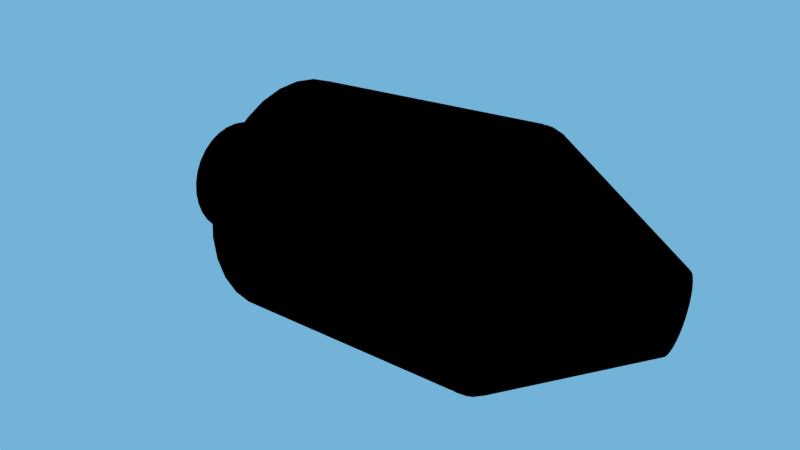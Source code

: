 # Source: apollo-saturn.blend  (saved by Blender 2.55.0; exported with 4.5.12 LTS)
import bpy
from mathutils import Matrix  # noqa: F401  (used for matrix-valued properties, if any)

bpy.ops.wm.read_factory_settings(use_empty=True)
scene = bpy.context.scene
scene.name = 'Scene'

# ---- collections
col_collection_1 = bpy.data.collections.new('Collection 1'); scene.collection.children.link(col_collection_1)

# ---- materials (node trees are filled in below, after node groups)
mat_base_paint = bpy.data.materials.new('base paint')
mat_base_paint.alpha_threshold = 0.0
mat_base_paint.use_transparent_shadow = False
mat_base_paint.preview_render_type = 'SHADERBALL'
mat_base_paint.diffuse_color = (1.0, 1.0, 1.0, 1.0)
mat_base_paint.roughness = 0.5
mat_base_paint.specular_intensity = 0.2847
mat_base_paint.line_color = (0.0, 0.0, 0.0, 1.0)
mat_booster = bpy.data.materials.new('booster')
mat_booster.alpha_threshold = 0.0
mat_booster.use_transparent_shadow = False
mat_booster.preview_render_type = 'SHADERBALL'
mat_booster.diffuse_color = (0.035, 0.0, 0.723, 1.0)
mat_booster.roughness = 0.5
mat_booster.line_color = (0.0, 0.0, 0.0, 1.0)

# ---- material node trees
mat_base_paint.use_nodes = True; mat_base_paint.node_tree.nodes.clear()
_N = mat_base_paint.node_tree.nodes; _L = mat_base_paint.node_tree.links
n0 = _N.new('NodeUndefined'); n0.name = 'Material'; n0.location = (164, 562)
n0.inputs[0].default_value = (1.0, 1.0, 1.0, 1.0)
n0.inputs[1].default_value = (1.0, 1.0, 1.0, 1.0)
n0.inputs[2].default_value = 1.0
n0.inputs[3].default_value = (0.0, 0.0, 0.0)
n1 = _N.new('NodeUndefined'); n1.name = 'Output'; n1.location = (359, 554)
n1.inputs[1].default_value = 1.0
_L.new(n0.outputs[0], n1.inputs[0])
mat_booster.use_nodes = True; mat_booster.node_tree.nodes.clear()
_N = mat_booster.node_tree.nodes; _L = mat_booster.node_tree.links
n0 = _N.new('NodeUndefined'); n0.name = 'Material'; n0.location = (206, 513)
n0.inputs[0].default_value = (0.723, 0.1898, 0.0, 1.0)
n0.inputs[1].default_value = (1.0, 1.0, 1.0, 1.0)
n0.inputs[2].default_value = 0.8333
n0.inputs[3].default_value = (0.0, 0.0, 0.0)
n1 = _N.new('NodeUndefined'); n1.name = 'Output'; n1.location = (445, 421)
n1.inputs[1].default_value = 1.0
_L.new(n0.outputs[0], n1.inputs[0])

# ---- world
world_world = bpy.data.worlds.new('World'); scene.world = world_world
world_world.color = (0.1705, 0.4499, 0.686)
world_world.use_sun_shadow = False
world_world.sun_shadow_jitter_overblur = 0.0
world_world.cycles.sampling_method = 'MANUAL'
world_world.cycles.sample_map_resolution = 256

# ---- cameras
cam_camera = bpy.data.cameras.new('Camera')
cam_camera.clip_end = 100.0
cam_camera.lens = 35.0
cam_camera.ortho_scale = 7.314
cam_camera.dof.focus_distance = 0.0
cam_camera.dof.aperture_fstop = 128.0

# ---- lights
light_hemi = bpy.data.lights.new('Hemi', 'SUN')
light_hemi.transmission_factor = 0.0
light_hemi.angle = 1.571
light_hemi.energy = 0.17
light_hemi.shadow_buffer_clip_start = 0.5
light_hemi.shadow_soft_size = 1.0
light_hemi.shadow_cascade_max_distance = 1000.0
light_hemi.cycles.use_multiple_importance_sampling = False
light_sun = bpy.data.lights.new('Sun', 'SUN')
light_sun.transmission_factor = 0.0
light_sun.angle = 1.571
light_sun.energy = 1.0
light_sun.shadow_buffer_clip_start = 0.5
light_sun.shadow_soft_size = 1.0
light_sun.shadow_cascade_max_distance = 1000.0
light_sun.cycles.use_multiple_importance_sampling = False

# ---- meshes
me_cylinder_006 = bpy.data.meshes.new('Cylinder.006')
me_cylinder_006.from_pydata([(0.6183, 0.6183, -1.276), (0.727, 0.4858, -1.276), (0.8078, 0.3346, -1.276), (0.8576, 0.1706, -1.276), (0.8744, 6.601e-08, -1.276), (0.8576, -0.1706, -1.276), (0.8078, -0.3346, -1.276), (0.727, -0.4858, -1.276), (0.6183, -0.6183, -1.276), (0.4858, -0.727, -1.276), (0.3346, -0.8078, -1.276), (0.1706, -0.8576, -1.276), (-3.087e-07, -0.8744, -1.276), (-0.1706, -0.8576, -1.276), (-0.3346, -0.8078, -1.276), (-0.4858, -0.727, -1.276), (-0.6183, -0.6183, -1.276), (-0.727, -0.4858, -1.276), (-0.8078, -0.3346, -1.276), (-0.8576, -0.1706, -1.276), (-0.8744, 8.443e-07, -1.276), (-0.8576, 0.1706, -1.276), (-0.8078, 0.3346, -1.276), (-0.727, 0.4858, -1.276), (-0.6183, 0.6183, -1.276), (-0.4858, 0.727, -1.276), (-0.3346, 0.8078, -1.276), (-0.1706, 0.8576, -1.276), (1.38e-06, 0.8744, -1.276), (0.1706, 0.8576, -1.276), (0.3346, 0.8078, -1.276), (0.4858, 0.727, -1.276), (2.121, 2.121, 1.5), (2.494, 1.667, 1.5), (2.772, 1.148, 1.5), (2.942, 0.5853, 1.5), (3.0, -6.735e-06, 1.5), (2.942, -0.5853, 1.5), (2.772, -1.148, 1.5), (2.494, -1.667, 1.5), (2.121, -2.121, 1.5), (1.667, -2.494, 1.5), (1.148, -2.772, 1.5), (0.5853, -2.942, 1.5), (2.789e-06, -3.0, 1.5), (-0.5853, -2.942, 1.5), (-1.148, -2.772, 1.5), (-1.667, -2.494, 1.5), (-2.121, -2.121, 1.5), (-2.494, -1.667, 1.5), (-2.772, -1.148, 1.5), (-2.942, -0.5853, 1.5), (-3.0, -1.231e-05, 1.5), (-2.942, 0.5853, 1.5), (-2.772, 1.148, 1.5), (-2.494, 1.667, 1.5), (-2.121, 2.121, 1.5), (-1.667, 2.494, 1.5), (-1.148, 2.772, 1.5), (-0.5853, 2.942, 1.5), (-2.184e-05, 3.0, 1.5), (0.5852, 2.942, 1.5), (1.148, 2.772, 1.5), (1.667, 2.494, 1.5), (-2.375e-08, 0.0, -1.276), (2.133, 2.142, 1.621), (1.674, 2.518, 1.621), (1.15, 2.798, 1.621), (0.5822, 2.97, 1.621), (-0.008636, 3.029, 1.621), (-0.5995, 2.97, 1.621), (-1.168, 2.798, 1.621), (-1.691, 2.518, 1.621), (-2.15, 2.142, 1.621), (-2.527, 1.683, 1.621), (-2.807, 1.159, 1.621), (-2.979, 0.5908, 1.621), (-3.037, -1.243e-05, 1.621), (-2.979, -0.5909, 1.621), (-2.807, -1.159, 1.621), (-2.527, -1.683, 1.621), (-2.15, -2.142, 1.621), (-1.691, -2.518, 1.621), (-1.168, -2.798, 1.621), (-0.5995, -2.97, 1.621), (-0.008611, -3.029, 1.621), (0.5822, -2.97, 1.621), (1.15, -2.798, 1.621), (1.674, -2.518, 1.621), (2.133, -2.142, 1.621), (2.51, -1.683, 1.621), (2.789, -1.159, 1.621), (2.962, -0.5909, 1.621), (3.02, -6.798e-06, 1.621), (2.962, 0.5908, 1.621), (2.789, 1.159, 1.621), (2.51, 1.683, 1.621), (2.083, 2.092, 1.702), (2.451, 1.644, 1.702), (2.725, 1.132, 1.702), (2.893, 0.5772, 1.702), (2.95, -6.641e-06, 1.702), (2.893, -0.5772, 1.702), (2.725, -1.132, 1.702), (2.451, -1.644, 1.702), (2.083, -2.092, 1.702), (1.635, -2.46, 1.702), (1.124, -2.733, 1.702), (0.5686, -2.902, 1.702), (-0.008612, -2.959, 1.702), (-0.5858, -2.902, 1.702), (-1.141, -2.733, 1.702), (-1.652, -2.46, 1.702), (-2.101, -2.092, 1.702), (-2.469, -1.644, 1.702), (-2.742, -1.132, 1.702), (-2.91, -0.5772, 1.702), (-2.967, -1.214e-05, 1.702), (-2.91, 0.5772, 1.702), (-2.742, 1.132, 1.702), (-2.469, 1.644, 1.702), (-2.101, 2.092, 1.702), (-1.652, 2.46, 1.702), (-1.141, 2.733, 1.702), (-0.5858, 2.902, 1.702), (-0.008636, 2.959, 1.702), (0.5685, 2.902, 1.702), (1.124, 2.733, 1.702), (1.635, 2.46, 1.702), (-0.008614, 1.582e-09, 1.702)], [], [(64, 0, 1), (64, 1, 2), (64, 2, 3), (64, 3, 4), (64, 4, 5), (64, 5, 6), (64, 6, 7), (64, 7, 8), (64, 8, 9), (64, 9, 10), (64, 10, 11), (64, 11, 12), (64, 12, 13), (64, 13, 14), (64, 14, 15), (64, 15, 16), (64, 16, 17), (64, 17, 18), (64, 18, 19), (64, 19, 20), (64, 20, 21), (64, 21, 22), (64, 22, 23), (64, 23, 24), (64, 24, 25), (64, 25, 26), (64, 26, 27), (64, 27, 28), (64, 28, 29), (64, 29, 30), (64, 30, 31), (31, 0, 64), (0, 32, 33, 1), (1, 33, 34, 2), (2, 34, 35, 3), (3, 35, 36, 4), (4, 36, 37, 5), (5, 37, 38, 6), (6, 38, 39, 7), (7, 39, 40, 8), (8, 40, 41, 9), (9, 41, 42, 10), (10, 42, 43, 11), (11, 43, 44, 12), (12, 44, 45, 13), (13, 45, 46, 14), (14, 46, 47, 15), (15, 47, 48, 16), (16, 48, 49, 17), (17, 49, 50, 18), (18, 50, 51, 19), (19, 51, 52, 20), (20, 52, 53, 21), (21, 53, 54, 22), (22, 54, 55, 23), (23, 55, 56, 24), (24, 56, 57, 25), (25, 57, 58, 26), (26, 58, 59, 27), (27, 59, 60, 28), (28, 60, 61, 29), (29, 61, 62, 30), (30, 62, 63, 31), (32, 0, 31, 63), (32, 63, 66, 65), (63, 62, 67, 66), (62, 61, 68, 67), (61, 60, 69, 68), (60, 59, 70, 69), (59, 58, 71, 70), (58, 57, 72, 71), (57, 56, 73, 72), (56, 55, 74, 73), (55, 54, 75, 74), (54, 53, 76, 75), (53, 52, 77, 76), (52, 51, 78, 77), (51, 50, 79, 78), (50, 49, 80, 79), (49, 48, 81, 80), (48, 47, 82, 81), (47, 46, 83, 82), (46, 45, 84, 83), (45, 44, 85, 84), (44, 43, 86, 85), (43, 42, 87, 86), (42, 41, 88, 87), (41, 40, 89, 88), (40, 39, 90, 89), (39, 38, 91, 90), (38, 37, 92, 91), (37, 36, 93, 92), (36, 35, 94, 93), (35, 34, 95, 94), (34, 33, 96, 95), (33, 32, 65, 96), (96, 65, 97, 98), (95, 96, 98, 99), (94, 95, 99, 100), (93, 94, 100, 101), (92, 93, 101, 102), (91, 92, 102, 103), (90, 91, 103, 104), (89, 90, 104, 105), (88, 89, 105, 106), (87, 88, 106, 107), (86, 87, 107, 108), (85, 86, 108, 109), (84, 85, 109, 110), (83, 84, 110, 111), (82, 83, 111, 112), (81, 82, 112, 113), (80, 81, 113, 114), (79, 80, 114, 115), (78, 79, 115, 116), (77, 78, 116, 117), (76, 77, 117, 118), (75, 76, 118, 119), (74, 75, 119, 120), (73, 74, 120, 121), (72, 73, 121, 122), (71, 72, 122, 123), (70, 71, 123, 124), (69, 70, 124, 125), (68, 69, 125, 126), (67, 68, 126, 127), (66, 67, 127, 128), (65, 66, 128, 97), (129, 98, 97), (129, 99, 98), (129, 100, 99), (129, 101, 100), (129, 102, 101), (129, 103, 102), (129, 104, 103), (129, 105, 104), (129, 106, 105), (129, 107, 106), (129, 108, 107), (129, 109, 108), (129, 110, 109), (129, 111, 110), (129, 112, 111), (129, 113, 112), (129, 114, 113), (129, 115, 114), (129, 116, 115), (129, 117, 116), (129, 118, 117), (129, 119, 118), (129, 120, 119), (129, 121, 120), (129, 122, 121), (129, 123, 122), (129, 124, 123), (129, 125, 124), (129, 126, 125), (129, 127, 126), (129, 128, 127), (129, 97, 128)])
me_cylinder_006.polygons.foreach_set('use_smooth', [True] * 160)
_uv = me_cylinder_006.uv_layers.new(name='UVTex')
_uv.uv.foreach_set('vector', [0.5236, 0.4817, 0.5759, 0.4244, 0.5833, 0.4391, 0.5236, 0.4817, 0.5833, 0.4391, 0.5884, 0.4554, 0.5236, 0.4817, 0.5884, 0.4554, 0.591, 0.4728, 0.5236, 0.4817, 0.591, 0.4728, 0.591, 0.4905, 0.5236, 0.4817, 0.591, 0.4905, 0.5884, 0.5079, 0.5236, 0.4817, 0.5884, 0.5079, 0.5833, 0.5242, 0.5236, 0.4817, 0.5833, 0.5242, 0.5759, 0.5389, 0.5236, 0.4817, 0.5759, 0.5389, 0.5665, 0.5515, 0.5236, 0.4817, 0.5665, 0.5515, 0.5555, 0.5613, 0.5236, 0.4817, 0.5555, 0.5613, 0.5432, 0.5681, 0.5236, 0.4817, 0.5432, 0.5681, 0.5302, 0.5715, 0.5236, 0.4817, 0.5302, 0.5715, 0.5169, 0.5715, 0.5236, 0.4817, 0.5169, 0.5715, 0.5039, 0.5681, 0.5236, 0.4817, 0.5039, 0.5681, 0.4916, 0.5613, 0.5236, 0.4817, 0.4916, 0.5613, 0.4806, 0.5515, 0.5236, 0.4817, 0.4806, 0.5515, 0.4712, 0.5389, 0.5236, 0.4817, 0.4712, 0.5389, 0.4638, 0.5242, 0.5236, 0.4817, 0.4638, 0.5242, 0.4588, 0.5079, 0.5236, 0.4817, 0.4588, 0.5079, 0.4562, 0.4905, 0.5236, 0.4817, 0.4562, 0.4905, 0.4562, 0.4728, 0.5236, 0.4817, 0.4562, 0.4728, 0.4588, 0.4554, 0.5236, 0.4817, 0.4588, 0.4554, 0.4638, 0.4391, 0.5236, 0.4817, 0.4638, 0.4391, 0.4712, 0.4244, 0.5236, 0.4817, 0.4712, 0.4244, 0.4806, 0.4118, 0.5236, 0.4817, 0.4806, 0.4118, 0.4916, 0.402, 0.5236, 0.4817, 0.4916, 0.402, 0.5039, 0.3952, 0.5236, 0.4817, 0.5039, 0.3952, 0.5169, 0.3918, 0.5236, 0.4817, 0.5169, 0.3918, 0.5302, 0.3918, 0.5236, 0.4817, 0.5302, 0.3918, 0.5432, 0.3952, 0.5236, 0.4817, 0.5432, 0.3952, 0.5555, 0.402, 0.5236, 0.4817, 0.5555, 0.402, 0.5665, 0.4118, 0.5665, 0.4118, 0.5759, 0.4244, 0.5236, 0.4817, 0.6908, 0.0694, 0.7551, 0.2846, 0.7279, 0.2989, 0.6696, 0.0802, 0.6696, 0.0802, 0.7279, 0.2989, 0.7005, 0.3123, 0.6478, 0.09014, 0.6478, 0.09014, 0.7005, 0.3123, 0.6728, 0.3247, 0.6255, 0.09912, 0.6255, 0.09912, 0.6728, 0.3247, 0.645, 0.336, 0.603, 0.1071, 0.603, 0.1071, 0.645, 0.336, 0.6167, 0.3461, 0.5801, 0.1142, 0.5801, 0.1142, 0.6167, 0.3461, 0.588, 0.3552, 0.5569, 0.1203, 0.5569, 0.1203, 0.588, 0.3552, 0.5589, 0.363, 0.5334, 0.1254, 0.5334, 0.1254, 0.5589, 0.363, 0.5293, 0.3694, 0.5096, 0.1294, 0.5096, 0.1294, 0.5293, 0.3694, 0.4994, 0.374, 0.4856, 0.1325, 0.4856, 0.1325, 0.4994, 0.374, 0.4693, 0.3758, 0.4616, 0.1343, 0.4616, 0.1343, 0.4693, 0.3758, 0.4391, 0.3756, 0.4376, 0.1349, 0.4376, 0.1349, 0.4391, 0.3756, 0.4089, 0.3738, 0.4138, 0.1345, 0.4138, 0.1345, 0.4089, 0.3738, 0.3791, 0.3705, 0.3901, 0.133, 0.3901, 0.133, 0.3791, 0.3705, 0.3497, 0.3659, 0.3667, 0.1304, 0.3667, 0.1304, 0.3497, 0.3659, 0.3207, 0.3601, 0.3435, 0.1268, 0.3435, 0.1268, 0.3207, 0.3601, 0.2919, 0.3528, 0.3205, 0.1221, 0.3205, 0.1221, 0.2919, 0.3528, 0.2633, 0.3444, 0.2978, 0.1164, 0.2978, 0.1164, 0.2633, 0.3444, 0.2353, 0.3347, 0.2754, 0.1098, 0.2754, 0.1098, 0.2353, 0.3347, 0.2076, 0.3235, 0.2534, 0.1021, 0.2534, 0.1021, 0.2076, 0.3235, 0.18, 0.3109, 0.2317, 0.09336, 0.2317, 0.09336, 0.18, 0.3109, 0.1532, 0.2972, 0.2104, 0.08368, 0.2104, 0.08368, 0.1532, 0.2972, 0.1271, 0.2823, 0.1895, 0.07309, 0.1895, 0.07309, 0.1271, 0.2823, 0.1017, 0.2663, 0.169, 0.06163, 0.169, 0.06163, 0.1017, 0.2663, 0.07701, 0.2495, 0.149, 0.04932, 0.149, 0.04932, 0.07701, 0.2495, 0.05295, 0.232, 0.1294, 0.0362, 0.1294, 0.0362, 0.05295, 0.232, 0.02923, 0.2138, 0.1103, 0.02228, 0.1103, 0.02228, 0.02923, 0.2138, 0.00512, 0.195, 0.09163, 0.007452, 0.7946, 0.0, 0.8906, 0.205, 0.863, 0.2228, 0.7743, 0.01604, 0.7743, 0.01604, 0.863, 0.2228, 0.8359, 0.2397, 0.7537, 0.03099, 0.7537, 0.03099, 0.8359, 0.2397, 0.8091, 0.2556, 0.7328, 0.04489, 0.7328, 0.04489, 0.8091, 0.2556, 0.7822, 0.2705, 0.7118, 0.05775, 0.7551, 0.2846, 0.6908, 0.0694, 0.7118, 0.05775, 0.7822, 0.2705, 0.7551, 0.2846, 0.7822, 0.2705, 0.7849, 0.2779, 0.7576, 0.2921, 0.7822, 0.2705, 0.8091, 0.2556, 0.8119, 0.263, 0.7849, 0.2779, 0.8091, 0.2556, 0.8359, 0.2397, 0.8389, 0.2471, 0.8119, 0.263, 0.8359, 0.2397, 0.863, 0.2228, 0.8661, 0.2303, 0.8389, 0.2471, 0.863, 0.2228, 0.8906, 0.205, 0.894, 0.2127, 0.8661, 0.2303, 0.00512, 0.195, 0.02923, 0.2138, 0.02664, 0.2208, 0.002321, 0.202, 0.02923, 0.2138, 0.05295, 0.232, 0.05037, 0.2391, 0.02664, 0.2208, 0.05295, 0.232, 0.07701, 0.2495, 0.07449, 0.2567, 0.05037, 0.2391, 0.07701, 0.2495, 0.1017, 0.2663, 0.09927, 0.2737, 0.07449, 0.2567, 0.1017, 0.2663, 0.1271, 0.2823, 0.1247, 0.2898, 0.09927, 0.2737, 0.1271, 0.2823, 0.1532, 0.2972, 0.1509, 0.3049, 0.1247, 0.2898, 0.1532, 0.2972, 0.18, 0.3109, 0.1778, 0.3189, 0.1509, 0.3049, 0.18, 0.3109, 0.2076, 0.3235, 0.2056, 0.3315, 0.1778, 0.3189, 0.2076, 0.3235, 0.2353, 0.3347, 0.2334, 0.3427, 0.2056, 0.3315, 0.2353, 0.3347, 0.2633, 0.3444, 0.2616, 0.3525, 0.2334, 0.3427, 0.2633, 0.3444, 0.2919, 0.3528, 0.2903, 0.361, 0.2616, 0.3525, 0.2919, 0.3528, 0.3207, 0.3601, 0.3193, 0.3683, 0.2903, 0.361, 0.3207, 0.3601, 0.3497, 0.3659, 0.3484, 0.3742, 0.3193, 0.3683, 0.3497, 0.3659, 0.3791, 0.3705, 0.378, 0.3789, 0.3484, 0.3742, 0.3791, 0.3705, 0.4089, 0.3738, 0.408, 0.3823, 0.378, 0.3789, 0.4089, 0.3738, 0.4391, 0.3756, 0.4385, 0.3841, 0.408, 0.3823, 0.4391, 0.3756, 0.4693, 0.3758, 0.469, 0.3844, 0.4385, 0.3841, 0.4693, 0.3758, 0.4994, 0.374, 0.4995, 0.3825, 0.469, 0.3844, 0.4994, 0.374, 0.5293, 0.3694, 0.5299, 0.3779, 0.4995, 0.3825, 0.5293, 0.3694, 0.5589, 0.363, 0.5598, 0.3713, 0.5299, 0.3779, 0.5589, 0.363, 0.588, 0.3552, 0.5892, 0.3634, 0.5598, 0.3713, 0.588, 0.3552, 0.6167, 0.3461, 0.6182, 0.3541, 0.5892, 0.3634, 0.6167, 0.3461, 0.645, 0.336, 0.6467, 0.3438, 0.6182, 0.3541, 0.645, 0.336, 0.6728, 0.3247, 0.6747, 0.3325, 0.6467, 0.3438, 0.6728, 0.3247, 0.7005, 0.3123, 0.7027, 0.3199, 0.6747, 0.3325, 0.7005, 0.3123, 0.7279, 0.2989, 0.7303, 0.3065, 0.7027, 0.3199, 0.7279, 0.2989, 0.7551, 0.2846, 0.7576, 0.2921, 0.7303, 0.3065, 0.7303, 0.3065, 0.7576, 0.2921, 0.7596, 0.2989, 0.7322, 0.3131, 0.7027, 0.3199, 0.7303, 0.3065, 0.7322, 0.3131, 0.7046, 0.3269, 0.6747, 0.3325, 0.7027, 0.3199, 0.7046, 0.3269, 0.6764, 0.3394, 0.6467, 0.3438, 0.6747, 0.3325, 0.6764, 0.3394, 0.6482, 0.3506, 0.6182, 0.3541, 0.6467, 0.3438, 0.6482, 0.3506, 0.6196, 0.3613, 0.5892, 0.3634, 0.6182, 0.3541, 0.6196, 0.3613, 0.5903, 0.3705, 0.5598, 0.3713, 0.5892, 0.3634, 0.5903, 0.3705, 0.5608, 0.3786, 0.5299, 0.3779, 0.5598, 0.3713, 0.5608, 0.3786, 0.5307, 0.3853, 0.4995, 0.3825, 0.5299, 0.3779, 0.5307, 0.3853, 0.4999, 0.3902, 0.469, 0.3844, 0.4995, 0.3825, 0.4999, 0.3902, 0.4691, 0.3918, 0.4385, 0.3841, 0.469, 0.3844, 0.4691, 0.3918, 0.4383, 0.3918, 0.408, 0.3823, 0.4385, 0.3841, 0.4383, 0.3918, 0.4077, 0.3897, 0.378, 0.3789, 0.408, 0.3823, 0.4077, 0.3897, 0.3775, 0.3863, 0.3484, 0.3742, 0.378, 0.3789, 0.3775, 0.3863, 0.3477, 0.3814, 0.3193, 0.3683, 0.3484, 0.3742, 0.3477, 0.3814, 0.3184, 0.3753, 0.2903, 0.361, 0.3193, 0.3683, 0.3184, 0.3753, 0.2892, 0.3683, 0.2616, 0.3525, 0.2903, 0.361, 0.2892, 0.3683, 0.2603, 0.3594, 0.2334, 0.3427, 0.2616, 0.3525, 0.2603, 0.3594, 0.232, 0.3495, 0.2056, 0.3315, 0.2334, 0.3427, 0.232, 0.3495, 0.2039, 0.3385, 0.1778, 0.3189, 0.2056, 0.3315, 0.2039, 0.3385, 0.176, 0.3256, 0.1509, 0.3049, 0.1778, 0.3189, 0.176, 0.3256, 0.1489, 0.3114, 0.1247, 0.2898, 0.1509, 0.3049, 0.1489, 0.3114, 0.1226, 0.2961, 0.09927, 0.2737, 0.1247, 0.2898, 0.1226, 0.2961, 0.09697, 0.2799, 0.07449, 0.2567, 0.09927, 0.2737, 0.09697, 0.2799, 0.07208, 0.2627, 0.05037, 0.2391, 0.07449, 0.2567, 0.07208, 0.2627, 0.04793, 0.2448, 0.02664, 0.2208, 0.05037, 0.2391, 0.04793, 0.2448, 0.02412, 0.2267, 0.002321, 0.202, 0.02664, 0.2208, 0.02412, 0.2267, 0.0, 0.2083, 0.8661, 0.2303, 0.894, 0.2127, 0.8961, 0.2199, 0.8684, 0.237, 0.8389, 0.2471, 0.8661, 0.2303, 0.8684, 0.237, 0.8412, 0.2538, 0.8119, 0.263, 0.8389, 0.2471, 0.8412, 0.2538, 0.814, 0.2696, 0.7849, 0.2779, 0.8119, 0.263, 0.814, 0.2696, 0.7869, 0.2844, 0.7576, 0.2921, 0.7849, 0.2779, 0.7869, 0.2844, 0.7596, 0.2989, 0.2281, 0.6959, 0.4052, 0.8897, 0.3735, 0.9321, 0.2281, 0.6959, 0.4302, 0.8399, 0.4052, 0.8897, 0.2281, 0.6959, 0.4474, 0.7846, 0.4302, 0.8399, 0.2281, 0.6959, 0.4562, 0.7258, 0.4474, 0.7846, 0.2281, 0.6959, 0.4562, 0.6659, 0.4562, 0.7258, 0.2281, 0.6959, 0.4474, 0.6072, 0.4562, 0.6659, 0.2281, 0.6959, 0.4302, 0.5518, 0.4474, 0.6072, 0.2281, 0.6959, 0.4052, 0.502, 0.4302, 0.5518, 0.2281, 0.6959, 0.3735, 0.4597, 0.4052, 0.502, 0.2281, 0.6959, 0.3361, 0.4264, 0.3735, 0.4597, 0.2281, 0.6959, 0.2946, 0.4035, 0.3361, 0.4264, 0.2281, 0.6959, 0.2505, 0.3918, 0.2946, 0.4035, 0.2281, 0.6959, 0.2056, 0.3918, 0.2505, 0.3918, 0.2281, 0.6959, 0.1616, 0.4035, 0.2056, 0.3918, 0.2281, 0.6959, 0.12, 0.4264, 0.1616, 0.4035, 0.2281, 0.6959, 0.08269, 0.4597, 0.12, 0.4264, 0.2281, 0.6959, 0.05092, 0.502, 0.08269, 0.4597, 0.2281, 0.6959, 0.02596, 0.5518, 0.05092, 0.502, 0.2281, 0.6959, 0.008765, 0.6072, 0.02596, 0.5518, 0.2281, 0.6959, 1.01e-07, 0.6659, 0.008765, 0.6072, 0.2281, 0.6959, 0.0, 0.7258, 1.01e-07, 0.6659, 0.2281, 0.6959, 0.008765, 0.7846, 0.0, 0.7258, 0.2281, 0.6959, 0.02596, 0.8399, 0.008765, 0.7846, 0.2281, 0.6959, 0.05092, 0.8897, 0.02596, 0.8399, 0.2281, 0.6959, 0.08269, 0.9321, 0.05092, 0.8897, 0.2281, 0.6959, 0.12, 0.9654, 0.08269, 0.9321, 0.2281, 0.6959, 0.1616, 0.9883, 0.12, 0.9654, 0.2281, 0.6959, 0.2056, 1.0, 0.1616, 0.9883, 0.2281, 0.6959, 0.2505, 1.0, 0.2056, 1.0, 0.2281, 0.6959, 0.2946, 0.9883, 0.2505, 1.0, 0.2281, 0.6959, 0.3361, 0.9654, 0.2946, 0.9883, 0.2281, 0.6959, 0.3735, 0.9321, 0.3361, 0.9654])
me_cylinder_006.materials.append(mat_base_paint)
me_cylinder_006.use_remesh_preserve_volume = False
me_cylinder_006.use_remesh_preserve_attributes = False
me_cylinder_006.use_mirror_vertex_groups = False
me_cylinder_006.update()
me_cylinder_005 = bpy.data.meshes.new('Cylinder.005')
me_cylinder_005.from_pydata([(0.7071, 0.7071, -1.0), (0.8315, 0.5556, -1.0), (0.9239, 0.3827, -1.0), (0.9808, 0.1951, -1.0), (1.0, 7.55e-08, -1.0), (0.9808, -0.1951, -1.0), (0.9239, -0.3827, -1.0), (0.8315, -0.5556, -1.0), (0.7071, -0.7071, -1.0), (0.5556, -0.8315, -1.0), (0.3827, -0.9239, -1.0), (0.1951, -0.9808, -1.0), (-3.258e-07, -1.0, -1.0), (-0.1951, -0.9808, -1.0), (-0.3827, -0.9239, -1.0), (-0.5556, -0.8315, -1.0), (-0.7071, -0.7071, -1.0), (-0.8315, -0.5556, -1.0), (-0.9239, -0.3827, -1.0), (-0.9808, -0.1951, -1.0), (-1.0, 9.656e-07, -1.0), (-0.9808, 0.1951, -1.0), (-0.9239, 0.3827, -1.0), (-0.8315, 0.5556, -1.0), (-0.7071, 0.7071, -1.0), (-0.5556, 0.8315, -1.0), (-0.3827, 0.9239, -1.0), (-0.1951, 0.9808, -1.0), (1.605e-06, 1.0, -1.0), (0.1951, 0.9808, -1.0), (0.3827, 0.9239, -1.0), (0.5556, 0.8315, -1.0), (1.022, 1.022, 1.364), (1.202, 0.803, 1.364), (1.335, 0.5531, 1.364), (1.418, 0.282, 1.364), (1.445, -3.245e-06, 1.364), (1.418, -0.282, 1.364), (1.335, -0.5531, 1.364), (1.202, -0.803, 1.364), (1.022, -1.022, 1.364), (0.803, -1.202, 1.364), (0.5531, -1.335, 1.364), (0.282, -1.418, 1.364), (1.331e-06, -1.445, 1.364), (-0.282, -1.418, 1.364), (-0.5531, -1.335, 1.364), (-0.803, -1.202, 1.364), (-1.022, -1.022, 1.364), (-1.202, -0.803, 1.364), (-1.335, -0.5531, 1.364), (-1.418, -0.282, 1.364), (-1.445, -5.933e-06, 1.364), (-1.418, 0.282, 1.364), (-1.335, 0.5531, 1.364), (-1.202, 0.803, 1.364), (-1.022, 1.022, 1.364), (-0.803, 1.202, 1.364), (-0.5531, 1.335, 1.364), (-0.282, 1.418, 1.364), (-1.054e-05, 1.445, 1.364), (0.282, 1.418, 1.364), (0.5531, 1.335, 1.364), (0.803, 1.202, 1.364), (0.0, 0.0, -1.0), (1.285, 1.285, 3.84), (1.009, 1.511, 3.84), (0.6953, 1.679, 3.84), (0.3545, 1.782, 3.84), (-1.324e-05, 1.817, 3.84), (-0.3545, 1.782, 3.84), (-0.6953, 1.679, 3.84), (-1.009, 1.511, 3.84), (-1.285, 1.285, 3.84), (-1.511, 1.009, 3.84), (-1.679, 0.6953, 3.84), (-1.782, 0.3545, 3.84), (-1.817, -7.458e-06, 3.84), (-1.782, -0.3545, 3.84), (-1.679, -0.6953, 3.84), (-1.511, -1.009, 3.84), (-1.285, -1.285, 3.84), (-1.009, -1.511, 3.84), (-0.6953, -1.679, 3.84), (-0.3545, -1.782, 3.84), (1.673e-06, -1.817, 3.84), (0.3545, -1.782, 3.84), (0.6953, -1.679, 3.84), (1.009, -1.511, 3.84), (1.285, -1.285, 3.84), (1.511, -1.009, 3.84), (1.679, -0.6953, 3.84), (1.782, -0.3545, 3.84), (1.817, -4.079e-06, 3.84), (1.782, 0.3545, 3.84), (1.679, 0.6953, 3.84), (1.511, 1.009, 3.84), (1.725, 1.153, 6.134), (1.467, 1.467, 6.134), (1.917, 0.7941, 6.134), (2.035, 0.4048, 6.134), (2.075, -4.659e-06, 6.134), (2.035, -0.4048, 6.134), (1.917, -0.7941, 6.134), (1.725, -1.153, 6.134), (1.467, -1.467, 6.134), (1.153, -1.725, 6.134), (0.7941, -1.917, 6.134), (0.4048, -2.035, 6.134), (1.911e-06, -2.075, 6.134), (-0.4048, -2.035, 6.134), (-0.7941, -1.917, 6.134), (-1.153, -1.725, 6.134), (-1.467, -1.467, 6.134), (-1.725, -1.153, 6.134), (-1.917, -0.7941, 6.134), (-2.035, -0.4049, 6.134), (-2.075, -8.518e-06, 6.134), (-2.035, 0.4048, 6.134), (-1.917, 0.7941, 6.134), (-1.725, 1.153, 6.134), (-1.467, 1.467, 6.134), (-1.153, 1.725, 6.134), (-0.7941, 1.917, 6.134), (-0.4049, 2.035, 6.134), (-1.513e-05, 2.075, 6.134), (0.4048, 2.035, 6.134), (0.7941, 1.917, 6.134), (1.153, 1.725, 6.134), (1.555, 1.555, 8.173), (1.222, 1.829, 8.173), (0.8418, 2.032, 8.173), (0.4291, 2.157, 8.173), (-1.603e-05, 2.2, 8.173), (-0.4292, 2.157, 8.173), (-0.8418, 2.032, 8.173), (-1.222, 1.829, 8.173), (-1.555, 1.555, 8.173), (-1.829, 1.222, 8.173), (-2.032, 0.8418, 8.173), (-2.157, 0.4291, 8.173), (-2.2, -9.029e-06, 8.173), (-2.157, -0.4291, 8.173), (-2.032, -0.8418, 8.173), (-1.829, -1.222, 8.173), (-1.555, -1.555, 8.173), (-1.222, -1.829, 8.173), (-0.8418, -2.032, 8.173), (-0.4291, -2.157, 8.173), (2.026e-06, -2.2, 8.173), (0.4291, -2.157, 8.173), (0.8418, -2.032, 8.173), (1.222, -1.829, 8.173), (1.555, -1.555, 8.173), (1.829, -1.222, 8.173), (2.032, -0.8418, 8.173), (2.157, -0.4291, 8.173), (2.2, -4.939e-06, 8.173), (2.157, 0.4291, 8.173), (2.032, 0.8418, 8.173), (1.829, 1.222, 8.173), (1.668, 1.114, 8.34), (1.418, 1.418, 8.34), (1.853, 0.7676, 8.34), (1.967, 0.3913, 8.34), (2.006, -4.503e-06, 8.34), (1.967, -0.3913, 8.34), (1.853, -0.7676, 8.34), (1.668, -1.114, 8.34), (1.418, -1.418, 8.34), (1.114, -1.668, 8.34), (0.7676, -1.853, 8.34), (0.3913, -1.967, 8.34), (1.847e-06, -2.006, 8.34), (-0.3913, -1.967, 8.34), (-0.7676, -1.853, 8.34), (-1.114, -1.668, 8.34), (-1.418, -1.418, 8.34), (-1.668, -1.114, 8.34), (-1.853, -0.7676, 8.34), (-1.967, -0.3913, 8.34), (-2.006, -8.234e-06, 8.34), (-1.967, 0.3913, 8.34), (-1.853, 0.7676, 8.34), (-1.668, 1.114, 8.34), (-1.418, 1.418, 8.34), (-1.114, 1.668, 8.34), (-0.7676, 1.853, 8.34), (-0.3913, 1.967, 8.34), (-1.462e-05, 2.006, 8.34), (0.3913, 1.967, 8.34), (0.7676, 1.853, 8.34), (1.114, 1.668, 8.34), (1.36, 1.36, 8.211), (1.069, 1.6, 8.211), (0.7362, 1.777, 8.211), (0.3753, 1.887, 8.211), (-1.402e-05, 1.924, 8.211), (-0.3753, 1.887, 8.211), (-0.7362, 1.777, 8.211), (-1.069, 1.6, 8.211), (-1.36, 1.36, 8.211), (-1.6, 1.069, 8.211), (-1.777, 0.7362, 8.211), (-1.887, 0.3753, 8.211), (-1.924, -7.897e-06, 8.211), (-1.887, -0.3753, 8.211), (-1.777, -0.7362, 8.211), (-1.6, -1.069, 8.211), (-1.36, -1.36, 8.211), (-1.069, -1.6, 8.211), (-0.7362, -1.777, 8.211), (-0.3753, -1.887, 8.211), (1.77e-06, -1.924, 8.211), (0.3753, -1.887, 8.211), (0.7362, -1.777, 8.211), (1.069, -1.6, 8.211), (1.36, -1.36, 8.211), (1.6, -1.069, 8.211), (1.777, -0.7362, 8.211), (1.887, -0.3753, 8.211), (1.924, -4.319e-06, 8.211), (1.887, 0.3753, 8.211), (1.777, 0.7362, 8.211), (1.6, 1.069, 8.211), (1.502, 1.004, 6.1), (1.277, 1.277, 6.1), (1.669, 0.6913, 6.1), (1.772, 0.3524, 6.1), (1.806, -4.056e-06, 6.1), (1.772, -0.3524, 6.1), (1.669, -0.6913, 6.1), (1.502, -1.004, 6.1), (1.277, -1.277, 6.1), (1.004, -1.502, 6.1), (0.6913, -1.669, 6.1), (0.3524, -1.772, 6.1), (1.663e-06, -1.806, 6.1), (-0.3524, -1.772, 6.1), (-0.6913, -1.669, 6.1), (-1.004, -1.502, 6.1), (-1.277, -1.277, 6.1), (-1.502, -1.004, 6.1), (-1.669, -0.6913, 6.1), (-1.772, -0.3524, 6.1), (-1.806, -7.415e-06, 6.1), (-1.772, 0.3524, 6.1), (-1.669, 0.6913, 6.1), (-1.502, 1.004, 6.1), (-1.277, 1.277, 6.1), (-1.004, 1.502, 6.1), (-0.6913, 1.669, 6.1), (-0.3524, 1.772, 6.1), (-1.317e-05, 1.806, 6.1), (0.3524, 1.772, 6.1), (0.6913, 1.669, 6.1), (1.004, 1.502, 6.1), (1.105, 1.105, 3.842), (0.8678, 1.299, 3.842), (0.5978, 1.443, 3.842), (0.3047, 1.532, 3.842), (-1.139e-05, 1.562, 3.842), (-0.3048, 1.532, 3.842), (-0.5978, 1.443, 3.842), (-0.8678, 1.299, 3.842), (-1.105, 1.105, 3.842), (-1.299, 0.8678, 3.842), (-1.443, 0.5978, 3.842), (-1.532, 0.3047, 3.842), (-1.562, -6.412e-06, 3.842), (-1.532, -0.3047, 3.842), (-1.443, -0.5978, 3.842), (-1.299, -0.8678, 3.842), (-1.105, -1.105, 3.842), (-0.8678, -1.299, 3.842), (-0.5978, -1.443, 3.842), (-0.3047, -1.532, 3.842), (1.439e-06, -1.562, 3.842), (0.3047, -1.532, 3.842), (0.5978, -1.443, 3.842), (0.8678, -1.299, 3.842), (1.105, -1.105, 3.842), (1.299, -0.8678, 3.842), (1.443, -0.5978, 3.842), (1.532, -0.3047, 3.842), (1.562, -3.507e-06, 3.842), (1.532, 0.3047, 3.842), (1.443, 0.5978, 3.842), (1.299, 0.8678, 3.842), (0.8547, 0.8547, 1.403), (1.005, 0.6715, 1.403), (1.117, 0.4625, 1.403), (1.185, 0.2358, 1.403), (1.209, -2.714e-06, 1.403), (1.185, -0.2358, 1.403), (1.117, -0.4625, 1.403), (1.005, -0.6715, 1.403), (0.8547, -0.8547, 1.403), (0.6715, -1.005, 1.403), (0.4625, -1.117, 1.403), (0.2358, -1.185, 1.403), (1.113e-06, -1.209, 1.403), (-0.2358, -1.185, 1.403), (-0.4625, -1.117, 1.403), (-0.6715, -1.005, 1.403), (-0.8547, -0.8547, 1.403), (-1.005, -0.6715, 1.403), (-1.117, -0.4625, 1.403), (-1.185, -0.2358, 1.403), (-1.209, -4.961e-06, 1.403), (-1.185, 0.2358, 1.403), (-1.117, 0.4625, 1.403), (-1.005, 0.6715, 1.403), (-0.8547, 0.8547, 1.403), (-0.6715, 1.005, 1.403), (-0.4626, 1.117, 1.403), (-0.2358, 1.185, 1.403), (-8.81e-06, 1.209, 1.403), (0.2358, 1.185, 1.403), (0.4625, 1.117, 1.403), (0.6715, 1.005, 1.403), (-1.065e-08, 1.999e-15, 1.403)], [], [(64, 0, 1), (64, 1, 2), (64, 2, 3), (64, 3, 4), (64, 4, 5), (64, 5, 6), (64, 6, 7), (64, 7, 8), (64, 8, 9), (64, 9, 10), (64, 10, 11), (64, 11, 12), (64, 12, 13), (64, 13, 14), (64, 14, 15), (64, 15, 16), (64, 16, 17), (64, 17, 18), (64, 18, 19), (64, 19, 20), (64, 20, 21), (64, 21, 22), (64, 22, 23), (64, 23, 24), (64, 24, 25), (64, 25, 26), (64, 26, 27), (64, 27, 28), (64, 28, 29), (64, 29, 30), (64, 30, 31), (31, 0, 64), (0, 32, 33, 1), (1, 33, 34, 2), (2, 34, 35, 3), (3, 35, 36, 4), (4, 36, 37, 5), (5, 37, 38, 6), (6, 38, 39, 7), (7, 39, 40, 8), (8, 40, 41, 9), (9, 41, 42, 10), (10, 42, 43, 11), (11, 43, 44, 12), (12, 44, 45, 13), (13, 45, 46, 14), (14, 46, 47, 15), (15, 47, 48, 16), (16, 48, 49, 17), (17, 49, 50, 18), (18, 50, 51, 19), (19, 51, 52, 20), (20, 52, 53, 21), (21, 53, 54, 22), (22, 54, 55, 23), (23, 55, 56, 24), (24, 56, 57, 25), (25, 57, 58, 26), (26, 58, 59, 27), (27, 59, 60, 28), (28, 60, 61, 29), (29, 61, 62, 30), (30, 62, 63, 31), (32, 0, 31, 63), (32, 63, 66, 65), (63, 62, 67, 66), (62, 61, 68, 67), (61, 60, 69, 68), (60, 59, 70, 69), (59, 58, 71, 70), (58, 57, 72, 71), (57, 56, 73, 72), (56, 55, 74, 73), (55, 54, 75, 74), (54, 53, 76, 75), (53, 52, 77, 76), (52, 51, 78, 77), (51, 50, 79, 78), (50, 49, 80, 79), (49, 48, 81, 80), (48, 47, 82, 81), (47, 46, 83, 82), (46, 45, 84, 83), (45, 44, 85, 84), (44, 43, 86, 85), (43, 42, 87, 86), (42, 41, 88, 87), (41, 40, 89, 88), (40, 39, 90, 89), (39, 38, 91, 90), (38, 37, 92, 91), (37, 36, 93, 92), (36, 35, 94, 93), (35, 34, 95, 94), (34, 33, 96, 95), (33, 32, 65, 96), (96, 65, 98, 97), (95, 96, 97, 99), (94, 95, 99, 100), (93, 94, 100, 101), (92, 93, 101, 102), (91, 92, 102, 103), (90, 91, 103, 104), (89, 90, 104, 105), (88, 89, 105, 106), (87, 88, 106, 107), (86, 87, 107, 108), (85, 86, 108, 109), (84, 85, 109, 110), (83, 84, 110, 111), (82, 83, 111, 112), (81, 82, 112, 113), (80, 81, 113, 114), (79, 80, 114, 115), (78, 79, 115, 116), (77, 78, 116, 117), (76, 77, 117, 118), (75, 76, 118, 119), (74, 75, 119, 120), (73, 74, 120, 121), (72, 73, 121, 122), (71, 72, 122, 123), (70, 71, 123, 124), (69, 70, 124, 125), (68, 69, 125, 126), (67, 68, 126, 127), (66, 67, 127, 128), (65, 66, 128, 98), (98, 128, 130, 129), (128, 127, 131, 130), (127, 126, 132, 131), (126, 125, 133, 132), (125, 124, 134, 133), (124, 123, 135, 134), (123, 122, 136, 135), (122, 121, 137, 136), (121, 120, 138, 137), (120, 119, 139, 138), (119, 118, 140, 139), (118, 117, 141, 140), (117, 116, 142, 141), (116, 115, 143, 142), (115, 114, 144, 143), (114, 113, 145, 144), (113, 112, 146, 145), (112, 111, 147, 146), (111, 110, 148, 147), (110, 109, 149, 148), (109, 108, 150, 149), (108, 107, 151, 150), (107, 106, 152, 151), (106, 105, 153, 152), (105, 104, 154, 153), (104, 103, 155, 154), (103, 102, 156, 155), (102, 101, 157, 156), (101, 100, 158, 157), (100, 99, 159, 158), (99, 97, 160, 159), (97, 98, 129, 160), (160, 129, 162, 161), (159, 160, 161, 163), (158, 159, 163, 164), (157, 158, 164, 165), (156, 157, 165, 166), (155, 156, 166, 167), (154, 155, 167, 168), (153, 154, 168, 169), (152, 153, 169, 170), (151, 152, 170, 171), (150, 151, 171, 172), (149, 150, 172, 173), (148, 149, 173, 174), (147, 148, 174, 175), (146, 147, 175, 176), (145, 146, 176, 177), (144, 145, 177, 178), (143, 144, 178, 179), (142, 143, 179, 180), (141, 142, 180, 181), (140, 141, 181, 182), (139, 140, 182, 183), (138, 139, 183, 184), (137, 138, 184, 185), (136, 137, 185, 186), (135, 136, 186, 187), (134, 135, 187, 188), (133, 134, 188, 189), (132, 133, 189, 190), (131, 132, 190, 191), (130, 131, 191, 192), (129, 130, 192, 162), (162, 192, 194, 193), (192, 191, 195, 194), (191, 190, 196, 195), (190, 189, 197, 196), (189, 188, 198, 197), (188, 187, 199, 198), (187, 186, 200, 199), (186, 185, 201, 200), (185, 184, 202, 201), (184, 183, 203, 202), (183, 182, 204, 203), (182, 181, 205, 204), (181, 180, 206, 205), (180, 179, 207, 206), (179, 178, 208, 207), (178, 177, 209, 208), (177, 176, 210, 209), (176, 175, 211, 210), (175, 174, 212, 211), (174, 173, 213, 212), (173, 172, 214, 213), (172, 171, 215, 214), (171, 170, 216, 215), (170, 169, 217, 216), (169, 168, 218, 217), (168, 167, 219, 218), (167, 166, 220, 219), (166, 165, 221, 220), (165, 164, 222, 221), (164, 163, 223, 222), (163, 161, 224, 223), (161, 162, 193, 224), (224, 193, 226, 225), (223, 224, 225, 227), (222, 223, 227, 228), (221, 222, 228, 229), (220, 221, 229, 230), (219, 220, 230, 231), (218, 219, 231, 232), (217, 218, 232, 233), (216, 217, 233, 234), (215, 216, 234, 235), (214, 215, 235, 236), (213, 214, 236, 237), (212, 213, 237, 238), (211, 212, 238, 239), (210, 211, 239, 240), (209, 210, 240, 241), (208, 209, 241, 242), (207, 208, 242, 243), (206, 207, 243, 244), (205, 206, 244, 245), (204, 205, 245, 246), (203, 204, 246, 247), (202, 203, 247, 248), (201, 202, 248, 249), (200, 201, 249, 250), (199, 200, 250, 251), (198, 199, 251, 252), (197, 198, 252, 253), (196, 197, 253, 254), (195, 196, 254, 255), (194, 195, 255, 256), (193, 194, 256, 226), (226, 256, 258, 257), (256, 255, 259, 258), (255, 254, 260, 259), (254, 253, 261, 260), (253, 252, 262, 261), (252, 251, 263, 262), (251, 250, 264, 263), (250, 249, 265, 264), (249, 248, 266, 265), (248, 247, 267, 266), (247, 246, 268, 267), (246, 245, 269, 268), (245, 244, 270, 269), (244, 243, 271, 270), (243, 242, 272, 271), (242, 241, 273, 272), (241, 240, 274, 273), (240, 239, 275, 274), (239, 238, 276, 275), (238, 237, 277, 276), (237, 236, 278, 277), (236, 235, 279, 278), (235, 234, 280, 279), (234, 233, 281, 280), (233, 232, 282, 281), (232, 231, 283, 282), (231, 230, 284, 283), (230, 229, 285, 284), (229, 228, 286, 285), (228, 227, 287, 286), (227, 225, 288, 287), (225, 226, 257, 288), (288, 257, 289, 290), (287, 288, 290, 291), (286, 287, 291, 292), (285, 286, 292, 293), (284, 285, 293, 294), (283, 284, 294, 295), (282, 283, 295, 296), (281, 282, 296, 297), (280, 281, 297, 298), (279, 280, 298, 299), (278, 279, 299, 300), (277, 278, 300, 301), (276, 277, 301, 302), (275, 276, 302, 303), (274, 275, 303, 304), (273, 274, 304, 305), (272, 273, 305, 306), (271, 272, 306, 307), (270, 271, 307, 308), (269, 270, 308, 309), (268, 269, 309, 310), (267, 268, 310, 311), (266, 267, 311, 312), (265, 266, 312, 313), (264, 265, 313, 314), (263, 264, 314, 315), (262, 263, 315, 316), (261, 262, 316, 317), (260, 261, 317, 318), (259, 260, 318, 319), (258, 259, 319, 320), (257, 258, 320, 289), (321, 290, 289), (321, 291, 290), (321, 292, 291), (321, 293, 292), (321, 294, 293), (321, 295, 294), (321, 296, 295), (321, 297, 296), (321, 298, 297), (321, 299, 298), (321, 300, 299), (321, 301, 300), (321, 302, 301), (321, 303, 302), (321, 304, 303), (321, 305, 304), (321, 306, 305), (321, 307, 306), (321, 308, 307), (321, 309, 308), (321, 310, 309), (321, 311, 310), (321, 312, 311), (321, 313, 312), (321, 314, 313), (321, 315, 314), (321, 316, 315), (321, 317, 316), (321, 318, 317), (321, 319, 318), (321, 320, 319), (321, 289, 320)])
me_cylinder_005.polygons.foreach_set('use_smooth', [True] * 352)
_uv = me_cylinder_005.uv_layers.new(name='UVTex')
_uv.uv.foreach_set('vector', [0.08478, 0.9031, 0.1358, 0.8667, 0.1401, 0.8807, 0.08478, 0.9031, 0.1401, 0.8807, 0.1423, 0.8955, 0.08478, 0.9031, 0.1423, 0.8955, 0.1423, 0.9106, 0.08478, 0.9031, 0.1423, 0.9106, 0.1401, 0.9254, 0.08478, 0.9031, 0.1401, 0.9254, 0.1358, 0.9394, 0.08478, 0.9031, 0.1358, 0.9394, 0.1295, 0.952, 0.08478, 0.9031, 0.1295, 0.952, 0.1215, 0.9626, 0.08478, 0.9031, 0.1215, 0.9626, 0.112, 0.971, 0.08478, 0.9031, 0.112, 0.971, 0.1016, 0.9768, 0.08478, 0.9031, 0.1016, 0.9768, 0.09045, 0.9798, 0.08478, 0.9031, 0.09045, 0.9798, 0.07912, 0.9798, 0.08478, 0.9031, 0.07912, 0.9798, 0.06801, 0.9768, 0.08478, 0.9031, 0.06801, 0.9768, 0.05754, 0.971, 0.08478, 0.9031, 0.05754, 0.971, 0.04812, 0.9626, 0.08478, 0.9031, 0.04812, 0.9626, 0.04011, 0.952, 0.08478, 0.9031, 0.04011, 0.952, 0.03381, 0.9394, 0.08478, 0.9031, 0.03381, 0.9394, 0.02948, 0.9254, 0.08478, 0.9031, 0.02948, 0.9254, 0.02727, 0.9106, 0.08478, 0.9031, 0.02727, 0.9106, 0.02727, 0.8955, 0.08478, 0.9031, 0.02727, 0.8955, 0.02948, 0.8807, 0.08478, 0.9031, 0.02948, 0.8807, 0.03381, 0.8667, 0.08478, 0.9031, 0.03381, 0.8667, 0.04011, 0.8542, 0.08478, 0.9031, 0.04011, 0.8542, 0.04812, 0.8435, 0.08478, 0.9031, 0.04812, 0.8435, 0.05754, 0.8351, 0.08478, 0.9031, 0.05754, 0.8351, 0.06801, 0.8293, 0.08478, 0.9031, 0.06801, 0.8293, 0.07912, 0.8264, 0.08478, 0.9031, 0.07912, 0.8264, 0.09045, 0.8264, 0.08478, 0.9031, 0.09045, 0.8264, 0.1016, 0.8293, 0.08478, 0.9031, 0.1016, 0.8293, 0.112, 0.8351, 0.08478, 0.9031, 0.112, 0.8351, 0.1215, 0.8435, 0.08478, 0.9031, 0.1215, 0.8435, 0.1295, 0.8542, 0.1295, 0.8542, 0.1358, 0.8667, 0.08478, 0.9031, 0.01345, 0.5476, 0.139, 0.551, 0.1386, 0.5736, 0.01352, 0.5686, 0.01352, 0.5686, 0.1386, 0.5736, 0.138, 0.5961, 0.01345, 0.5897, 0.01345, 0.5897, 0.138, 0.5961, 0.1374, 0.6184, 0.01325, 0.6108, 0.01325, 0.6108, 0.1374, 0.6184, 0.1366, 0.6406, 0.01293, 0.6318, 0.01293, 0.6318, 0.1366, 0.6406, 0.1357, 0.6626, 0.01251, 0.6529, 0.01251, 0.6529, 0.1357, 0.6626, 0.1346, 0.6844, 0.01199, 0.6739, 0.01199, 0.6739, 0.1346, 0.6844, 0.1335, 0.7061, 0.01139, 0.6949, 0.01139, 0.6949, 0.1335, 0.7061, 0.1318, 0.7277, 0.009772, 0.7158, 0.009772, 0.7158, 0.1318, 0.7277, 0.13, 0.7492, 0.008095, 0.7368, 0.008095, 0.7368, 0.13, 0.7492, 0.128, 0.7706, 0.006369, 0.7577, 0.006369, 0.7577, 0.128, 0.7706, 0.126, 0.7919, 0.004604, 0.7787, 0.004604, 0.7787, 0.126, 0.7919, 0.1239, 0.813, 0.002805, 0.7998, 0.003349, 0.1285, 0.1226, 0.1099, 0.1246, 0.1309, 0.004729, 0.1494, 0.004729, 0.1494, 0.1246, 0.1309, 0.1265, 0.152, 0.006081, 0.1702, 0.006081, 0.1702, 0.1265, 0.152, 0.1284, 0.1734, 0.007389, 0.1911, 0.007389, 0.1911, 0.1284, 0.1734, 0.1301, 0.1949, 0.008636, 0.2119, 0.008636, 0.2119, 0.1301, 0.1949, 0.1317, 0.2165, 0.009811, 0.2328, 0.009811, 0.2328, 0.1317, 0.2165, 0.1332, 0.2383, 0.0109, 0.2537, 0.0109, 0.2537, 0.1332, 0.2383, 0.1346, 0.2602, 0.0119, 0.2746, 0.0119, 0.2746, 0.1346, 0.2602, 0.1358, 0.2821, 0.01279, 0.2956, 0.01279, 0.2956, 0.1358, 0.2821, 0.1369, 0.3042, 0.01357, 0.3165, 0.01357, 0.3165, 0.1369, 0.3042, 0.1378, 0.3264, 0.01424, 0.3374, 0.01424, 0.3374, 0.1378, 0.3264, 0.1386, 0.3487, 0.01478, 0.3584, 0.01478, 0.3584, 0.1386, 0.3487, 0.1393, 0.371, 0.01519, 0.3794, 0.01519, 0.3794, 0.1393, 0.371, 0.1398, 0.3934, 0.01547, 0.4004, 0.01547, 0.4004, 0.1398, 0.3934, 0.1402, 0.4158, 0.01562, 0.4214, 0.01562, 0.4214, 0.1402, 0.4158, 0.1404, 0.4382, 0.01562, 0.4424, 0.01562, 0.4424, 0.1404, 0.4382, 0.1404, 0.4607, 0.01548, 0.4635, 0.01548, 0.4635, 0.1404, 0.4607, 0.1403, 0.4833, 0.0152, 0.4845, 0.0152, 0.4845, 0.1403, 0.4833, 0.14, 0.5058, 0.01476, 0.5056, 0.01476, 0.5056, 0.14, 0.5058, 0.1396, 0.5284, 0.01418, 0.5266, 0.139, 0.551, 0.01345, 0.5476, 0.01418, 0.5266, 0.1396, 0.5284, 0.139, 0.551, 0.1396, 0.5284, 0.2681, 0.5333, 0.2675, 0.5574, 0.1396, 0.5284, 0.14, 0.5058, 0.2685, 0.5091, 0.2681, 0.5333, 0.14, 0.5058, 0.1403, 0.4833, 0.2687, 0.4849, 0.2685, 0.5091, 0.1403, 0.4833, 0.1404, 0.4607, 0.2688, 0.4607, 0.2687, 0.4849, 0.1404, 0.4607, 0.1404, 0.4382, 0.2686, 0.4365, 0.2688, 0.4607, 0.1404, 0.4382, 0.1402, 0.4158, 0.2682, 0.4124, 0.2686, 0.4365, 0.1402, 0.4158, 0.1398, 0.3934, 0.2677, 0.3882, 0.2682, 0.4124, 0.1398, 0.3934, 0.1393, 0.371, 0.2669, 0.3641, 0.2677, 0.3882, 0.1393, 0.371, 0.1386, 0.3487, 0.2659, 0.3401, 0.2669, 0.3641, 0.1386, 0.3487, 0.1378, 0.3264, 0.2647, 0.3161, 0.2659, 0.3401, 0.1378, 0.3264, 0.1369, 0.3042, 0.2633, 0.2922, 0.2647, 0.3161, 0.1369, 0.3042, 0.1358, 0.2821, 0.2617, 0.2684, 0.2633, 0.2922, 0.1358, 0.2821, 0.1346, 0.2602, 0.2599, 0.2447, 0.2617, 0.2684, 0.1346, 0.2602, 0.1332, 0.2383, 0.2579, 0.2211, 0.2599, 0.2447, 0.1332, 0.2383, 0.1317, 0.2165, 0.2557, 0.1977, 0.2579, 0.2211, 0.1317, 0.2165, 0.1301, 0.1949, 0.2533, 0.1744, 0.2557, 0.1977, 0.1301, 0.1949, 0.1284, 0.1734, 0.2506, 0.1513, 0.2533, 0.1744, 0.1284, 0.1734, 0.1265, 0.152, 0.2478, 0.1284, 0.2506, 0.1513, 0.1265, 0.152, 0.1246, 0.1309, 0.2447, 0.1057, 0.2478, 0.1284, 0.1246, 0.1309, 0.1226, 0.1099, 0.2413, 0.08339, 0.2447, 0.1057, 0.1239, 0.813, 0.126, 0.7919, 0.247, 0.8171, 0.2438, 0.8398, 0.126, 0.7919, 0.128, 0.7706, 0.2499, 0.7943, 0.247, 0.8171, 0.128, 0.7706, 0.13, 0.7492, 0.2527, 0.7712, 0.2499, 0.7943, 0.13, 0.7492, 0.1318, 0.7277, 0.2551, 0.748, 0.2527, 0.7712, 0.1318, 0.7277, 0.1335, 0.7061, 0.2574, 0.7246, 0.2551, 0.748, 0.1335, 0.7061, 0.1346, 0.6844, 0.2595, 0.7009, 0.2574, 0.7246, 0.1346, 0.6844, 0.1357, 0.6626, 0.2614, 0.6773, 0.2595, 0.7009, 0.1357, 0.6626, 0.1366, 0.6406, 0.2631, 0.6535, 0.2614, 0.6773, 0.1366, 0.6406, 0.1374, 0.6184, 0.2644, 0.6296, 0.2631, 0.6535, 0.1374, 0.6184, 0.138, 0.5961, 0.2656, 0.6056, 0.2644, 0.6296, 0.138, 0.5961, 0.1386, 0.5736, 0.2667, 0.5815, 0.2656, 0.6056, 0.1386, 0.5736, 0.139, 0.551, 0.2675, 0.5574, 0.2667, 0.5815, 0.2667, 0.5815, 0.2675, 0.5574, 0.3812, 0.5641, 0.3802, 0.5901, 0.2656, 0.6056, 0.2667, 0.5815, 0.3802, 0.5901, 0.3789, 0.616, 0.2644, 0.6296, 0.2656, 0.6056, 0.3789, 0.616, 0.3774, 0.6419, 0.2631, 0.6535, 0.2644, 0.6296, 0.3774, 0.6419, 0.3757, 0.6678, 0.2614, 0.6773, 0.2631, 0.6535, 0.3757, 0.6678, 0.3736, 0.6936, 0.2595, 0.7009, 0.2614, 0.6773, 0.3736, 0.6936, 0.3714, 0.7194, 0.2574, 0.7246, 0.2595, 0.7009, 0.3714, 0.7194, 0.3689, 0.7451, 0.2551, 0.748, 0.2574, 0.7246, 0.3689, 0.7451, 0.3661, 0.7707, 0.2527, 0.7712, 0.2551, 0.748, 0.3661, 0.7707, 0.363, 0.7963, 0.2499, 0.7943, 0.2527, 0.7712, 0.363, 0.7963, 0.3597, 0.8218, 0.247, 0.8171, 0.2499, 0.7943, 0.3597, 0.8218, 0.356, 0.8473, 0.2438, 0.8398, 0.247, 0.8171, 0.356, 0.8473, 0.352, 0.8728, 0.2447, 0.1057, 0.2413, 0.08339, 0.3485, 0.04846, 0.3527, 0.07379, 0.2478, 0.1284, 0.2447, 0.1057, 0.3527, 0.07379, 0.3566, 0.09915, 0.2506, 0.1513, 0.2478, 0.1284, 0.3566, 0.09915, 0.3602, 0.1246, 0.2533, 0.1744, 0.2506, 0.1513, 0.3602, 0.1246, 0.3635, 0.1501, 0.2557, 0.1977, 0.2533, 0.1744, 0.3635, 0.1501, 0.3666, 0.1755, 0.2579, 0.2211, 0.2557, 0.1977, 0.3666, 0.1755, 0.3693, 0.2012, 0.2599, 0.2447, 0.2579, 0.2211, 0.3693, 0.2012, 0.3718, 0.2268, 0.2617, 0.2684, 0.2599, 0.2447, 0.3718, 0.2268, 0.374, 0.2526, 0.2633, 0.2922, 0.2617, 0.2684, 0.374, 0.2526, 0.376, 0.2783, 0.2647, 0.3161, 0.2633, 0.2922, 0.376, 0.2783, 0.3776, 0.3042, 0.2659, 0.3401, 0.2647, 0.3161, 0.3776, 0.3042, 0.3791, 0.3301, 0.2669, 0.3641, 0.2659, 0.3401, 0.3791, 0.3301, 0.3803, 0.356, 0.2677, 0.3882, 0.2669, 0.3641, 0.3803, 0.356, 0.3813, 0.382, 0.2682, 0.4124, 0.2677, 0.3882, 0.3813, 0.382, 0.3819, 0.408, 0.2686, 0.4365, 0.2682, 0.4124, 0.3819, 0.408, 0.3824, 0.434, 0.2688, 0.4607, 0.2686, 0.4365, 0.3824, 0.434, 0.3826, 0.46, 0.2687, 0.4849, 0.2688, 0.4607, 0.3826, 0.46, 0.3826, 0.4861, 0.2685, 0.5091, 0.2687, 0.4849, 0.3826, 0.4861, 0.3824, 0.5121, 0.2681, 0.5333, 0.2685, 0.5091, 0.3824, 0.5121, 0.3819, 0.5381, 0.2675, 0.5574, 0.2681, 0.5333, 0.3819, 0.5381, 0.3812, 0.5641, 0.3812, 0.5641, 0.3819, 0.5381, 0.48, 0.5426, 0.4792, 0.5703, 0.3819, 0.5381, 0.3824, 0.5121, 0.4806, 0.5149, 0.48, 0.5426, 0.3824, 0.5121, 0.3826, 0.4861, 0.4809, 0.4872, 0.4806, 0.5149, 0.3826, 0.4861, 0.3826, 0.46, 0.4809, 0.4595, 0.4809, 0.4872, 0.3826, 0.46, 0.3824, 0.434, 0.4806, 0.4318, 0.4809, 0.4595, 0.3824, 0.434, 0.3819, 0.408, 0.4801, 0.4041, 0.4806, 0.4318, 0.3819, 0.408, 0.3813, 0.382, 0.4793, 0.3764, 0.4801, 0.4041, 0.3813, 0.382, 0.3803, 0.356, 0.4782, 0.3487, 0.4793, 0.3764, 0.3803, 0.356, 0.3791, 0.3301, 0.4769, 0.3211, 0.4782, 0.3487, 0.3791, 0.3301, 0.3776, 0.3042, 0.4753, 0.2935, 0.4769, 0.3211, 0.3776, 0.3042, 0.376, 0.2783, 0.4734, 0.266, 0.4753, 0.2935, 0.376, 0.2783, 0.374, 0.2526, 0.4713, 0.2385, 0.4734, 0.266, 0.374, 0.2526, 0.3718, 0.2268, 0.4689, 0.211, 0.4713, 0.2385, 0.3718, 0.2268, 0.3693, 0.2012, 0.4662, 0.1836, 0.4689, 0.211, 0.3693, 0.2012, 0.3666, 0.1755, 0.4632, 0.1563, 0.4662, 0.1836, 0.3666, 0.1755, 0.3635, 0.1501, 0.46, 0.129, 0.4632, 0.1563, 0.3635, 0.1501, 0.3602, 0.1246, 0.4565, 0.1017, 0.46, 0.129, 0.3602, 0.1246, 0.3566, 0.09915, 0.4527, 0.07456, 0.4565, 0.1017, 0.3566, 0.09915, 0.3527, 0.07379, 0.4486, 0.04745, 0.4527, 0.07456, 0.3527, 0.07379, 0.3485, 0.04846, 0.4443, 0.02041, 0.4486, 0.04745, 0.352, 0.8728, 0.356, 0.8473, 0.4522, 0.8723, 0.4481, 0.8994, 0.356, 0.8473, 0.3597, 0.8218, 0.456, 0.8451, 0.4522, 0.8723, 0.3597, 0.8218, 0.363, 0.7963, 0.4595, 0.8179, 0.456, 0.8451, 0.363, 0.7963, 0.3661, 0.7707, 0.4628, 0.7906, 0.4595, 0.8179, 0.3661, 0.7707, 0.3689, 0.7451, 0.4658, 0.7632, 0.4628, 0.7906, 0.3689, 0.7451, 0.3714, 0.7194, 0.4686, 0.7358, 0.4658, 0.7632, 0.3714, 0.7194, 0.3736, 0.6936, 0.471, 0.7083, 0.4686, 0.7358, 0.3736, 0.6936, 0.3757, 0.6678, 0.4732, 0.6807, 0.471, 0.7083, 0.3757, 0.6678, 0.3774, 0.6419, 0.4751, 0.6532, 0.4732, 0.6807, 0.3774, 0.6419, 0.3789, 0.616, 0.4767, 0.6255, 0.4751, 0.6532, 0.3789, 0.616, 0.3802, 0.5901, 0.4781, 0.5979, 0.4767, 0.6255, 0.3802, 0.5901, 0.3812, 0.5641, 0.4792, 0.5703, 0.4781, 0.5979, 0.8561, 0.3031, 0.8573, 0.3286, 0.8456, 0.3295, 0.8441, 0.3043, 0.8544, 0.2774, 0.8561, 0.3031, 0.8441, 0.3043, 0.8426, 0.279, 0.8523, 0.2523, 0.8544, 0.2774, 0.8426, 0.279, 0.8408, 0.2539, 0.8503, 0.227, 0.8523, 0.2523, 0.8408, 0.2539, 0.8385, 0.2289, 0.8477, 0.2018, 0.8503, 0.227, 0.8385, 0.2289, 0.8362, 0.2039, 0.8452, 0.1767, 0.8477, 0.2018, 0.8362, 0.2039, 0.8334, 0.179, 0.8422, 0.1511, 0.8452, 0.1767, 0.8334, 0.179, 0.8302, 0.1539, 0.8384, 0.1257, 0.8422, 0.1511, 0.8302, 0.1539, 0.8268, 0.1289, 0.8343, 0.1008, 0.8384, 0.1257, 0.8268, 0.1289, 0.8229, 0.1042, 0.83, 0.07586, 0.8343, 0.1008, 0.8229, 0.1042, 0.8184, 0.07982, 0.8246, 0.05059, 0.83, 0.07586, 0.8184, 0.07982, 0.8132, 0.0556, 0.8177, 0.02595, 0.8246, 0.05059, 0.8132, 0.0556, 0.807, 0.03239, 0.8234, 0.8162, 0.8161, 0.8414, 0.8053, 0.8346, 0.8119, 0.811, 0.8291, 0.7907, 0.8234, 0.8162, 0.8119, 0.811, 0.8173, 0.7864, 0.8338, 0.7651, 0.8291, 0.7907, 0.8173, 0.7864, 0.8221, 0.7615, 0.8381, 0.7396, 0.8338, 0.7651, 0.8221, 0.7615, 0.8261, 0.7363, 0.8417, 0.714, 0.8381, 0.7396, 0.8261, 0.7363, 0.8299, 0.7111, 0.8451, 0.6884, 0.8417, 0.714, 0.8299, 0.7111, 0.8331, 0.6858, 0.8479, 0.6626, 0.8451, 0.6884, 0.8331, 0.6858, 0.8361, 0.6604, 0.8506, 0.6369, 0.8479, 0.6626, 0.8361, 0.6604, 0.8385, 0.6349, 0.8527, 0.6109, 0.8506, 0.6369, 0.8385, 0.6349, 0.8408, 0.6094, 0.8544, 0.5854, 0.8527, 0.6109, 0.8408, 0.6094, 0.8428, 0.584, 0.8562, 0.56, 0.8544, 0.5854, 0.8428, 0.584, 0.8443, 0.5586, 0.8576, 0.5343, 0.8562, 0.56, 0.8443, 0.5586, 0.8456, 0.5332, 0.8588, 0.5084, 0.8576, 0.5343, 0.8456, 0.5332, 0.8466, 0.5077, 0.8593, 0.4826, 0.8588, 0.5084, 0.8466, 0.5077, 0.8475, 0.4822, 0.8599, 0.4568, 0.8593, 0.4826, 0.8475, 0.4822, 0.8478, 0.4566, 0.8599, 0.4309, 0.8599, 0.4568, 0.8478, 0.4566, 0.848, 0.4311, 0.8596, 0.4054, 0.8599, 0.4309, 0.848, 0.4311, 0.8479, 0.4057, 0.8593, 0.3797, 0.8596, 0.4054, 0.8479, 0.4057, 0.8472, 0.3803, 0.8584, 0.3539, 0.8593, 0.3797, 0.8472, 0.3803, 0.8466, 0.3548, 0.8573, 0.3286, 0.8584, 0.3539, 0.8466, 0.3548, 0.8456, 0.3295, 0.8456, 0.3295, 0.8466, 0.3548, 0.8391, 0.3553, 0.8382, 0.3302, 0.8466, 0.3548, 0.8472, 0.3803, 0.8397, 0.3806, 0.8391, 0.3553, 0.8472, 0.3803, 0.8479, 0.4057, 0.8404, 0.4059, 0.8397, 0.3806, 0.8479, 0.4057, 0.848, 0.4311, 0.8405, 0.4311, 0.8404, 0.4059, 0.848, 0.4311, 0.8478, 0.4566, 0.8403, 0.4565, 0.8405, 0.4311, 0.8478, 0.4566, 0.8475, 0.4822, 0.84, 0.4819, 0.8403, 0.4565, 0.8475, 0.4822, 0.8466, 0.5077, 0.8392, 0.5072, 0.84, 0.4819, 0.8466, 0.5077, 0.8456, 0.5332, 0.8382, 0.5326, 0.8392, 0.5072, 0.8456, 0.5332, 0.8443, 0.5586, 0.8368, 0.5579, 0.8382, 0.5326, 0.8443, 0.5586, 0.8428, 0.584, 0.8353, 0.5831, 0.8368, 0.5579, 0.8428, 0.584, 0.8408, 0.6094, 0.8333, 0.6083, 0.8353, 0.5831, 0.8408, 0.6094, 0.8385, 0.6349, 0.831, 0.6337, 0.8333, 0.6083, 0.8385, 0.6349, 0.8361, 0.6604, 0.8287, 0.659, 0.831, 0.6337, 0.8361, 0.6604, 0.8331, 0.6858, 0.8256, 0.6842, 0.8287, 0.659, 0.8331, 0.6858, 0.8299, 0.7111, 0.8226, 0.7093, 0.8256, 0.6842, 0.8299, 0.7111, 0.8261, 0.7363, 0.8187, 0.7343, 0.8226, 0.7093, 0.8261, 0.7363, 0.8221, 0.7615, 0.8148, 0.7592, 0.8187, 0.7343, 0.8221, 0.7615, 0.8173, 0.7864, 0.81, 0.7837, 0.8148, 0.7592, 0.8173, 0.7864, 0.8119, 0.811, 0.8048, 0.8079, 0.81, 0.7837, 0.8119, 0.811, 0.8053, 0.8346, 0.7987, 0.8309, 0.8048, 0.8079, 0.807, 0.03239, 0.8132, 0.0556, 0.8062, 0.05857, 0.8005, 0.03586, 0.8132, 0.0556, 0.8184, 0.07982, 0.8113, 0.08229, 0.8062, 0.05857, 0.8184, 0.07982, 0.8229, 0.1042, 0.8158, 0.1064, 0.8113, 0.08229, 0.8229, 0.1042, 0.8268, 0.1289, 0.8195, 0.1309, 0.8158, 0.1064, 0.8268, 0.1289, 0.8302, 0.1539, 0.8229, 0.1556, 0.8195, 0.1309, 0.8302, 0.1539, 0.8334, 0.179, 0.8261, 0.1805, 0.8229, 0.1556, 0.8334, 0.179, 0.8362, 0.2039, 0.8289, 0.2052, 0.8261, 0.1805, 0.8362, 0.2039, 0.8385, 0.2289, 0.8311, 0.2301, 0.8289, 0.2052, 0.8385, 0.2289, 0.8408, 0.2539, 0.8335, 0.255, 0.8311, 0.2301, 0.8408, 0.2539, 0.8426, 0.279, 0.8352, 0.2799, 0.8335, 0.255, 0.8426, 0.279, 0.8441, 0.3043, 0.8367, 0.3051, 0.8352, 0.2799, 0.8441, 0.3043, 0.8456, 0.3295, 0.8382, 0.3302, 0.8367, 0.3051, 0.8367, 0.3051, 0.8382, 0.3302, 0.733, 0.3385, 0.732, 0.3155, 0.8352, 0.2799, 0.8367, 0.3051, 0.732, 0.3155, 0.7307, 0.2925, 0.8335, 0.255, 0.8352, 0.2799, 0.7307, 0.2925, 0.7292, 0.2697, 0.8311, 0.2301, 0.8335, 0.255, 0.7292, 0.2697, 0.7274, 0.2469, 0.8289, 0.2052, 0.8311, 0.2301, 0.7274, 0.2469, 0.7253, 0.2243, 0.8261, 0.1805, 0.8289, 0.2052, 0.7253, 0.2243, 0.723, 0.2017, 0.8229, 0.1556, 0.8261, 0.1805, 0.723, 0.2017, 0.7205, 0.1793, 0.8195, 0.1309, 0.8229, 0.1556, 0.7205, 0.1793, 0.7176, 0.157, 0.8158, 0.1064, 0.8195, 0.1309, 0.7176, 0.157, 0.7145, 0.1349, 0.8113, 0.08229, 0.8158, 0.1064, 0.7145, 0.1349, 0.7112, 0.113, 0.8062, 0.05857, 0.8113, 0.08229, 0.7112, 0.113, 0.7075, 0.09122, 0.8005, 0.03586, 0.8062, 0.05857, 0.7075, 0.09122, 0.7036, 0.06953, 0.8048, 0.8079, 0.7987, 0.8309, 0.7008, 0.7954, 0.7049, 0.7735, 0.81, 0.7837, 0.8048, 0.8079, 0.7049, 0.7735, 0.7088, 0.7515, 0.8148, 0.7592, 0.81, 0.7837, 0.7088, 0.7515, 0.7123, 0.7292, 0.8187, 0.7343, 0.8148, 0.7592, 0.7123, 0.7292, 0.7156, 0.7068, 0.8226, 0.7093, 0.8187, 0.7343, 0.7156, 0.7068, 0.7187, 0.6843, 0.8256, 0.6842, 0.8226, 0.7093, 0.7187, 0.6843, 0.7214, 0.6616, 0.8287, 0.659, 0.8256, 0.6842, 0.7214, 0.6616, 0.7239, 0.6388, 0.831, 0.6337, 0.8287, 0.659, 0.7239, 0.6388, 0.7261, 0.6159, 0.8333, 0.6083, 0.831, 0.6337, 0.7261, 0.6159, 0.7281, 0.5929, 0.8353, 0.5831, 0.8333, 0.6083, 0.7281, 0.5929, 0.7298, 0.5699, 0.8368, 0.5579, 0.8353, 0.5831, 0.7298, 0.5699, 0.7313, 0.5468, 0.8382, 0.5326, 0.8368, 0.5579, 0.7313, 0.5468, 0.7324, 0.5237, 0.8392, 0.5072, 0.8382, 0.5326, 0.7324, 0.5237, 0.7334, 0.5005, 0.84, 0.4819, 0.8392, 0.5072, 0.7334, 0.5005, 0.7341, 0.4773, 0.8403, 0.4565, 0.84, 0.4819, 0.7341, 0.4773, 0.7345, 0.4541, 0.8405, 0.4311, 0.8403, 0.4565, 0.7345, 0.4541, 0.7347, 0.4309, 0.8404, 0.4059, 0.8405, 0.4311, 0.7347, 0.4309, 0.7347, 0.4078, 0.8397, 0.3806, 0.8404, 0.4059, 0.7347, 0.4078, 0.7344, 0.3846, 0.8391, 0.3553, 0.8397, 0.3806, 0.7344, 0.3846, 0.7338, 0.3615, 0.8382, 0.3302, 0.8391, 0.3553, 0.7338, 0.3615, 0.733, 0.3385, 0.733, 0.3385, 0.7338, 0.3615, 0.6195, 0.3667, 0.619, 0.3457, 0.7338, 0.3615, 0.7344, 0.3846, 0.6198, 0.3878, 0.6195, 0.3667, 0.7344, 0.3846, 0.7347, 0.4078, 0.6199, 0.4089, 0.6198, 0.3878, 0.7347, 0.4078, 0.7347, 0.4309, 0.6199, 0.43, 0.6199, 0.4089, 0.7347, 0.4309, 0.7345, 0.4541, 0.6196, 0.4512, 0.6199, 0.43, 0.7345, 0.4541, 0.7341, 0.4773, 0.6192, 0.4723, 0.6196, 0.4512, 0.7341, 0.4773, 0.7334, 0.5005, 0.6186, 0.4934, 0.6192, 0.4723, 0.7334, 0.5005, 0.7324, 0.5237, 0.6178, 0.5145, 0.6186, 0.4934, 0.7324, 0.5237, 0.7313, 0.5468, 0.6168, 0.5356, 0.6178, 0.5145, 0.7313, 0.5468, 0.7298, 0.5699, 0.6157, 0.5566, 0.6168, 0.5356, 0.7298, 0.5699, 0.7281, 0.5929, 0.6143, 0.5775, 0.6157, 0.5566, 0.7281, 0.5929, 0.7261, 0.6159, 0.6128, 0.5984, 0.6143, 0.5775, 0.7261, 0.6159, 0.7239, 0.6388, 0.6111, 0.6192, 0.6128, 0.5984, 0.7239, 0.6388, 0.7214, 0.6616, 0.6092, 0.6399, 0.6111, 0.6192, 0.7214, 0.6616, 0.7187, 0.6843, 0.6072, 0.6604, 0.6092, 0.6399, 0.7187, 0.6843, 0.7156, 0.7068, 0.605, 0.6808, 0.6072, 0.6604, 0.7156, 0.7068, 0.7123, 0.7292, 0.6027, 0.701, 0.605, 0.6808, 0.7123, 0.7292, 0.7088, 0.7515, 0.6002, 0.721, 0.6027, 0.701, 0.7088, 0.7515, 0.7049, 0.7735, 0.5977, 0.7408, 0.6002, 0.721, 0.7049, 0.7735, 0.7008, 0.7954, 0.595, 0.7603, 0.5977, 0.7408, 0.7036, 0.06953, 0.7075, 0.09122, 0.6019, 0.1218, 0.5995, 0.1026, 0.7075, 0.09122, 0.7112, 0.113, 0.6043, 0.1412, 0.6019, 0.1218, 0.7112, 0.113, 0.7145, 0.1349, 0.6065, 0.1609, 0.6043, 0.1412, 0.7145, 0.1349, 0.7176, 0.157, 0.6085, 0.1809, 0.6065, 0.1609, 0.7176, 0.157, 0.7205, 0.1793, 0.6104, 0.201, 0.6085, 0.1809, 0.7205, 0.1793, 0.723, 0.2017, 0.6121, 0.2213, 0.6104, 0.201, 0.723, 0.2017, 0.7253, 0.2243, 0.6137, 0.2418, 0.6121, 0.2213, 0.7253, 0.2243, 0.7274, 0.2469, 0.6151, 0.2624, 0.6137, 0.2418, 0.7274, 0.2469, 0.7292, 0.2697, 0.6163, 0.2831, 0.6151, 0.2624, 0.7292, 0.2697, 0.7307, 0.2925, 0.6174, 0.3039, 0.6163, 0.2831, 0.7307, 0.2925, 0.732, 0.3155, 0.6183, 0.3248, 0.6174, 0.3039, 0.732, 0.3155, 0.733, 0.3385, 0.619, 0.3457, 0.6183, 0.3248, 0.6183, 0.3248, 0.619, 0.3457, 0.5032, 0.3486, 0.5027, 0.3292, 0.6174, 0.3039, 0.6183, 0.3248, 0.5027, 0.3292, 0.5021, 0.3097, 0.6163, 0.2831, 0.6174, 0.3039, 0.5021, 0.3097, 0.5013, 0.2903, 0.6151, 0.2624, 0.6163, 0.2831, 0.5013, 0.2903, 0.5005, 0.2709, 0.6137, 0.2418, 0.6151, 0.2624, 0.5005, 0.2709, 0.4995, 0.2515, 0.6121, 0.2213, 0.6137, 0.2418, 0.4995, 0.2515, 0.4984, 0.2322, 0.6104, 0.201, 0.6121, 0.2213, 0.4984, 0.2322, 0.4972, 0.2129, 0.6085, 0.1809, 0.6104, 0.201, 0.4972, 0.2129, 0.4959, 0.1937, 0.6065, 0.1609, 0.6085, 0.1809, 0.4959, 0.1937, 0.4945, 0.1745, 0.6043, 0.1412, 0.6065, 0.1609, 0.4945, 0.1745, 0.4931, 0.1553, 0.6019, 0.1218, 0.6043, 0.1412, 0.4931, 0.1553, 0.4916, 0.1362, 0.5995, 0.1026, 0.6019, 0.1218, 0.4916, 0.1362, 0.4901, 0.117, 0.5977, 0.7408, 0.595, 0.7603, 0.4834, 0.7389, 0.4854, 0.7194, 0.6002, 0.721, 0.5977, 0.7408, 0.4854, 0.7194, 0.4874, 0.7, 0.6027, 0.701, 0.6002, 0.721, 0.4874, 0.7, 0.4893, 0.6805, 0.605, 0.6808, 0.6027, 0.701, 0.4893, 0.6805, 0.4912, 0.661, 0.6072, 0.6604, 0.605, 0.6808, 0.4912, 0.661, 0.4929, 0.6415, 0.6092, 0.6399, 0.6072, 0.6604, 0.4929, 0.6415, 0.4945, 0.622, 0.6111, 0.6192, 0.6092, 0.6399, 0.4945, 0.622, 0.4961, 0.6025, 0.6128, 0.5984, 0.6111, 0.6192, 0.4961, 0.6025, 0.4975, 0.583, 0.6143, 0.5775, 0.6128, 0.5984, 0.4975, 0.583, 0.4987, 0.5635, 0.6157, 0.5566, 0.6143, 0.5775, 0.4987, 0.5635, 0.4999, 0.5439, 0.6168, 0.5356, 0.6157, 0.5566, 0.4999, 0.5439, 0.5009, 0.5244, 0.6178, 0.5145, 0.6168, 0.5356, 0.5009, 0.5244, 0.5017, 0.5049, 0.6186, 0.4934, 0.6178, 0.5145, 0.5017, 0.5049, 0.5024, 0.4853, 0.6192, 0.4723, 0.6186, 0.4934, 0.5024, 0.4853, 0.503, 0.4658, 0.6196, 0.4512, 0.6192, 0.4723, 0.503, 0.4658, 0.5034, 0.4462, 0.6199, 0.43, 0.6196, 0.4512, 0.5034, 0.4462, 0.5036, 0.4267, 0.6199, 0.4089, 0.6199, 0.43, 0.5036, 0.4267, 0.5037, 0.4071, 0.6198, 0.3878, 0.6199, 0.4089, 0.5037, 0.4071, 0.5037, 0.3876, 0.6195, 0.3667, 0.6198, 0.3878, 0.5037, 0.3876, 0.5035, 0.3681, 0.619, 0.3457, 0.6195, 0.3667, 0.5035, 0.3681, 0.5032, 0.3486, 0.5787, 0.8723, 0.6117, 0.9545, 0.599, 0.9614, 0.5787, 0.8723, 0.623, 0.9443, 0.6117, 0.9545, 0.5787, 0.8723, 0.6327, 0.9314, 0.623, 0.9443, 0.5787, 0.8723, 0.6403, 0.9162, 0.6327, 0.9314, 0.5787, 0.8723, 0.6456, 0.8994, 0.6403, 0.9162, 0.5787, 0.8723, 0.6482, 0.8814, 0.6456, 0.8994, 0.5787, 0.8723, 0.6482, 0.8632, 0.6482, 0.8814, 0.5787, 0.8723, 0.6456, 0.8453, 0.6482, 0.8632, 0.5787, 0.8723, 0.6403, 0.8284, 0.6456, 0.8453, 0.5787, 0.8723, 0.6327, 0.8132, 0.6403, 0.8284, 0.5787, 0.8723, 0.623, 0.8003, 0.6327, 0.8132, 0.5787, 0.8723, 0.6117, 0.7902, 0.623, 0.8003, 0.5787, 0.8723, 0.599, 0.7832, 0.6117, 0.7902, 0.5787, 0.8723, 0.5856, 0.7796, 0.599, 0.7832, 0.5787, 0.8723, 0.5719, 0.7796, 0.5856, 0.7796, 0.5787, 0.8723, 0.5584, 0.7832, 0.5719, 0.7796, 0.5787, 0.8723, 0.5458, 0.7902, 0.5584, 0.7832, 0.5787, 0.8723, 0.5344, 0.8003, 0.5458, 0.7902, 0.5787, 0.8723, 0.5247, 0.8132, 0.5344, 0.8003, 0.5787, 0.8723, 0.5171, 0.8284, 0.5247, 0.8132, 0.5787, 0.8723, 0.5119, 0.8453, 0.5171, 0.8284, 0.5787, 0.8723, 0.5092, 0.8632, 0.5119, 0.8453, 0.5787, 0.8723, 0.5092, 0.8814, 0.5092, 0.8632, 0.5787, 0.8723, 0.5119, 0.8994, 0.5092, 0.8814, 0.5787, 0.8723, 0.5171, 0.9162, 0.5119, 0.8994, 0.5787, 0.8723, 0.5247, 0.9314, 0.5171, 0.9162, 0.5787, 0.8723, 0.5344, 0.9443, 0.5247, 0.9314, 0.5787, 0.8723, 0.5458, 0.9545, 0.5344, 0.9443, 0.5787, 0.8723, 0.5584, 0.9614, 0.5458, 0.9545, 0.5787, 0.8723, 0.5719, 0.965, 0.5584, 0.9614, 0.5787, 0.8723, 0.5856, 0.965, 0.5719, 0.965, 0.5787, 0.8723, 0.599, 0.9614, 0.5856, 0.965])
me_cylinder_005.materials.append(mat_booster)
me_cylinder_005.use_remesh_preserve_volume = False
me_cylinder_005.use_remesh_preserve_attributes = False
me_cylinder_005.use_mirror_vertex_groups = False
me_cylinder_005.update()
me_cylinder_001 = bpy.data.meshes.new('Cylinder.001')
me_cylinder_001.from_pydata([(2.121, 2.121, -3.0), (2.494, 1.667, -3.0), (2.772, 1.148, -3.0), (2.942, 0.5853, -3.0), (3.0, 2.265e-07, -3.0), (2.942, -0.5853, -3.0), (2.772, -1.148, -3.0), (2.494, -1.667, -3.0), (2.121, -2.121, -3.0), (1.667, -2.494, -3.0), (1.148, -2.772, -3.0), (0.5853, -2.942, -3.0), (-9.775e-07, -3.0, -3.0), (-0.5853, -2.942, -3.0), (-1.148, -2.772, -3.0), (-1.667, -2.494, -3.0), (-2.121, -2.121, -3.0), (-2.494, -1.667, -3.0), (-2.772, -1.148, -3.0), (-2.942, -0.5853, -3.0), (-3.0, 2.897e-06, -3.0), (-2.942, 0.5853, -3.0), (-2.772, 1.148, -3.0), (-2.494, 1.667, -3.0), (-2.121, 2.121, -3.0), (-1.667, 2.494, -3.0), (-1.148, 2.772, -3.0), (-0.5853, 2.942, -3.0), (4.816e-06, 3.0, -3.0), (0.5853, 2.942, -3.0), (1.148, 2.772, -3.0), (1.667, 2.494, -3.0), (2.121, 2.121, 3.0), (2.494, 1.667, 3.0), (2.772, 1.148, 3.0), (2.942, 0.5853, 3.0), (3.0, -6.735e-06, 3.0), (2.942, -0.5853, 3.0), (2.772, -1.148, 3.0), (2.494, -1.667, 3.0), (2.121, -2.121, 3.0), (1.667, -2.494, 3.0), (1.148, -2.772, 3.0), (0.5853, -2.942, 3.0), (2.789e-06, -3.0, 3.0), (-0.5853, -2.942, 3.0), (-1.148, -2.772, 3.0), (-1.667, -2.494, 3.0), (-2.121, -2.121, 3.0), (-2.494, -1.667, 3.0), (-2.772, -1.148, 3.0), (-2.942, -0.5853, 3.0), (-3.0, -1.231e-05, 3.0), (-2.942, 0.5853, 3.0), (-2.772, 1.148, 3.0), (-2.494, 1.667, 3.0), (-2.121, 2.121, 3.0), (-1.667, 2.494, 3.0), (-1.148, 2.772, 3.0), (-0.5853, 2.942, 3.0), (-2.184e-05, 3.0, 3.0), (0.5852, 2.942, 3.0), (1.148, 2.772, 3.0), (1.667, 2.494, 3.0), (0.0, 0.0, -3.0), (0.0, 0.0, 3.0)], [], [(64, 0, 1), (65, 33, 32), (64, 1, 2), (65, 34, 33), (64, 2, 3), (65, 35, 34), (64, 3, 4), (65, 36, 35), (64, 4, 5), (65, 37, 36), (64, 5, 6), (65, 38, 37), (64, 6, 7), (65, 39, 38), (64, 7, 8), (65, 40, 39), (64, 8, 9), (65, 41, 40), (64, 9, 10), (65, 42, 41), (64, 10, 11), (65, 43, 42), (64, 11, 12), (65, 44, 43), (64, 12, 13), (65, 45, 44), (64, 13, 14), (65, 46, 45), (64, 14, 15), (65, 47, 46), (64, 15, 16), (65, 48, 47), (64, 16, 17), (65, 49, 48), (64, 17, 18), (65, 50, 49), (64, 18, 19), (65, 51, 50), (64, 19, 20), (65, 52, 51), (64, 20, 21), (65, 53, 52), (64, 21, 22), (65, 54, 53), (64, 22, 23), (65, 55, 54), (64, 23, 24), (65, 56, 55), (64, 24, 25), (65, 57, 56), (64, 25, 26), (65, 58, 57), (64, 26, 27), (65, 59, 58), (64, 27, 28), (65, 60, 59), (64, 28, 29), (65, 61, 60), (64, 29, 30), (65, 62, 61), (64, 30, 31), (65, 63, 62), (31, 0, 64), (65, 32, 63), (0, 32, 33, 1), (1, 33, 34, 2), (2, 34, 35, 3), (3, 35, 36, 4), (4, 36, 37, 5), (5, 37, 38, 6), (6, 38, 39, 7), (7, 39, 40, 8), (8, 40, 41, 9), (9, 41, 42, 10), (10, 42, 43, 11), (11, 43, 44, 12), (12, 44, 45, 13), (13, 45, 46, 14), (14, 46, 47, 15), (15, 47, 48, 16), (16, 48, 49, 17), (17, 49, 50, 18), (18, 50, 51, 19), (19, 51, 52, 20), (20, 52, 53, 21), (21, 53, 54, 22), (22, 54, 55, 23), (23, 55, 56, 24), (24, 56, 57, 25), (25, 57, 58, 26), (26, 58, 59, 27), (27, 59, 60, 28), (28, 60, 61, 29), (29, 61, 62, 30), (30, 62, 63, 31), (32, 0, 31, 63)])
me_cylinder_001.polygons.foreach_set('use_smooth', [True] * 96)
_uv = me_cylinder_001.uv_layers.new(name='UVTex')
_uv.uv.foreach_set('vector', [0.7357, 0.673, 0.9715, 0.5776, 0.981, 0.6408, 0.2452, 0.673, 0.3168, 0.9874, 0.2694, 1.0, 0.7357, 0.673, 0.981, 0.6408, 0.981, 0.7052, 0.2452, 0.673, 0.3614, 0.9628, 0.3168, 0.9874, 0.7357, 0.673, 0.981, 0.7052, 0.9715, 0.7684, 0.2452, 0.673, 0.4016, 0.927, 0.3614, 0.9628, 0.7357, 0.673, 0.9715, 0.7684, 0.9531, 0.8279, 0.2452, 0.673, 0.4357, 0.8815, 0.4016, 0.927, 0.7357, 0.673, 0.9531, 0.8279, 0.9262, 0.8815, 0.2452, 0.673, 0.4626, 0.8279, 0.4357, 0.8815, 0.7357, 0.673, 0.9262, 0.8815, 0.8921, 0.927, 0.2452, 0.673, 0.4811, 0.7684, 0.4626, 0.8279, 0.7357, 0.673, 0.8921, 0.927, 0.8519, 0.9628, 0.2452, 0.673, 0.4905, 0.7052, 0.4811, 0.7684, 0.7357, 0.673, 0.8519, 0.9628, 0.8073, 0.9874, 0.2452, 0.673, 0.4905, 0.6408, 0.4905, 0.7052, 0.7357, 0.673, 0.8073, 0.9874, 0.7599, 1.0, 0.2452, 0.673, 0.4811, 0.5776, 0.4905, 0.6408, 0.7357, 0.673, 0.7599, 1.0, 0.7116, 1.0, 0.2452, 0.673, 0.4626, 0.5181, 0.4811, 0.5776, 0.7357, 0.673, 0.7116, 1.0, 0.6642, 0.9874, 0.2452, 0.673, 0.4357, 0.4646, 0.4626, 0.5181, 0.7357, 0.673, 0.6642, 0.9874, 0.6196, 0.9628, 0.2452, 0.673, 0.4016, 0.419, 0.4357, 0.4646, 0.7357, 0.673, 0.6196, 0.9628, 0.5794, 0.927, 0.2452, 0.673, 0.3614, 0.3832, 0.4016, 0.419, 0.7357, 0.673, 0.5794, 0.927, 0.5452, 0.8815, 0.2452, 0.673, 0.3168, 0.3586, 0.3614, 0.3832, 0.7357, 0.673, 0.5452, 0.8815, 0.5184, 0.8279, 0.2452, 0.673, 0.2694, 0.346, 0.3168, 0.3586, 0.7357, 0.673, 0.5184, 0.8279, 0.4999, 0.7684, 0.2452, 0.673, 0.2211, 0.346, 0.2694, 0.346, 0.7357, 0.673, 0.4999, 0.7684, 0.4905, 0.7052, 0.2452, 0.673, 0.1737, 0.3586, 0.2211, 0.346, 0.7357, 0.673, 0.4905, 0.7052, 0.4905, 0.6408, 0.2452, 0.673, 0.1291, 0.3832, 0.1737, 0.3586, 0.7357, 0.673, 0.4905, 0.6408, 0.4999, 0.5776, 0.2452, 0.673, 0.08891, 0.419, 0.1291, 0.3832, 0.7357, 0.673, 0.4999, 0.5776, 0.5184, 0.5181, 0.2452, 0.673, 0.05475, 0.4646, 0.08891, 0.419, 0.7357, 0.673, 0.5184, 0.5181, 0.5452, 0.4646, 0.2452, 0.673, 0.02791, 0.5181, 0.05475, 0.4646, 0.7357, 0.673, 0.5452, 0.4646, 0.5794, 0.419, 0.2452, 0.673, 0.009425, 0.5776, 0.02791, 0.5181, 0.7357, 0.673, 0.5794, 0.419, 0.6196, 0.3832, 0.2452, 0.673, 1.989e-07, 0.6408, 0.009425, 0.5776, 0.7357, 0.673, 0.6196, 0.3832, 0.6642, 0.3586, 0.2452, 0.673, 0.0, 0.7052, 1.989e-07, 0.6408, 0.7357, 0.673, 0.6642, 0.3586, 0.7116, 0.346, 0.2452, 0.673, 0.009424, 0.7684, 0.0, 0.7052, 0.7357, 0.673, 0.7116, 0.346, 0.7599, 0.346, 0.2452, 0.673, 0.02791, 0.8279, 0.009424, 0.7684, 0.7357, 0.673, 0.7599, 0.346, 0.8073, 0.3586, 0.2452, 0.673, 0.05475, 0.8815, 0.02791, 0.8279, 0.7357, 0.673, 0.8073, 0.3586, 0.8519, 0.3832, 0.2452, 0.673, 0.08891, 0.927, 0.05475, 0.8815, 0.7357, 0.673, 0.8519, 0.3832, 0.8921, 0.419, 0.2452, 0.673, 0.1291, 0.9628, 0.08891, 0.927, 0.7357, 0.673, 0.8921, 0.419, 0.9262, 0.4646, 0.2452, 0.673, 0.1737, 0.9874, 0.1291, 0.9628, 0.7357, 0.673, 0.9262, 0.4646, 0.9531, 0.5181, 0.2452, 0.673, 0.2211, 1.0, 0.1737, 0.9874, 0.9531, 0.5181, 0.9715, 0.5776, 0.7357, 0.673, 0.2452, 0.673, 0.2694, 1.0, 0.2211, 1.0, 0.7698, 0.346, 0.7698, 0.03265, 0.8006, 0.03146, 0.8006, 0.3448, 0.8006, 0.3448, 0.8006, 0.03146, 0.8315, 0.03027, 0.8315, 0.3436, 0.8315, 0.3436, 0.8315, 0.03027, 0.8623, 0.02907, 0.8623, 0.3424, 0.8623, 0.3424, 0.8623, 0.02907, 0.8931, 0.02788, 0.8931, 0.3413, 0.8931, 0.3413, 0.8931, 0.02788, 0.9239, 0.02669, 0.9239, 0.3401, 0.9239, 0.3401, 0.9239, 0.02669, 0.9547, 0.0255, 0.9547, 0.3389, 0.9547, 0.3389, 0.9547, 0.0255, 0.9856, 0.02431, 0.9856, 0.3377, 6.12e-07, 0.3146, 0.0, 0.001192, 0.03082, 0.0, 0.03083, 0.3134, 0.03083, 0.3134, 0.03082, 0.0, 0.06162, 0.00136, 0.06162, 0.3147, 0.06162, 0.3147, 0.06162, 0.00136, 0.09241, 0.00272, 0.09241, 0.3161, 0.09241, 0.3161, 0.09241, 0.00272, 0.1232, 0.004081, 0.1232, 0.3175, 0.1232, 0.3175, 0.1232, 0.004081, 0.154, 0.005441, 0.154, 0.3188, 0.154, 0.3188, 0.154, 0.005441, 0.1848, 0.006802, 0.1848, 0.3202, 0.1848, 0.3202, 0.1848, 0.006802, 0.2156, 0.008162, 0.2156, 0.3215, 0.2156, 0.3215, 0.2156, 0.008162, 0.2464, 0.009523, 0.2464, 0.3229, 0.2464, 0.3229, 0.2464, 0.009523, 0.2772, 0.01088, 0.2772, 0.3243, 0.2772, 0.3243, 0.2772, 0.01088, 0.3079, 0.01224, 0.3079, 0.3256, 0.3079, 0.3256, 0.3079, 0.01224, 0.3387, 0.0136, 0.3387, 0.327, 0.3387, 0.327, 0.3387, 0.0136, 0.3695, 0.01497, 0.3695, 0.3283, 0.3695, 0.3283, 0.3695, 0.01497, 0.4003, 0.01633, 0.4003, 0.3297, 0.4003, 0.3297, 0.4003, 0.01633, 0.4311, 0.01769, 0.4311, 0.3311, 0.4311, 0.3311, 0.4311, 0.01769, 0.4619, 0.01905, 0.4619, 0.3324, 0.4619, 0.3324, 0.4619, 0.01905, 0.4927, 0.02041, 0.4927, 0.3338, 0.4927, 0.3338, 0.4927, 0.02041, 0.5235, 0.02177, 0.5235, 0.3351, 0.5235, 0.3351, 0.5235, 0.02177, 0.5543, 0.02313, 0.5543, 0.3365, 0.5543, 0.3365, 0.5543, 0.02313, 0.5851, 0.02449, 0.5851, 0.3379, 0.5851, 0.3379, 0.5851, 0.02449, 0.6158, 0.02585, 0.6159, 0.3392, 0.6159, 0.3392, 0.6158, 0.02585, 0.6466, 0.02721, 0.6466, 0.3406, 0.6466, 0.3406, 0.6466, 0.02721, 0.6774, 0.02857, 0.6774, 0.3419, 0.6774, 0.3419, 0.6774, 0.02857, 0.7082, 0.02993, 0.7082, 0.3433, 0.7082, 0.3433, 0.7082, 0.02993, 0.739, 0.03129, 0.739, 0.3447, 0.7698, 0.03265, 0.7698, 0.346, 0.739, 0.3447, 0.739, 0.03129])
me_cylinder_001.materials.append(mat_base_paint)
me_cylinder_001.use_remesh_preserve_volume = False
me_cylinder_001.use_remesh_preserve_attributes = False
me_cylinder_001.use_mirror_vertex_groups = False
me_cylinder_001.update()

# ---- objects
ob_hemi = bpy.data.objects.new('Hemi', light_hemi)
ob_empty = bpy.data.objects.new('Empty', None)
ob_camera = bpy.data.objects.new('Camera', cam_camera)
ob_sun = bpy.data.objects.new('Sun', light_sun)
ob_command_module = bpy.data.objects.new('command module', me_cylinder_006)
ob_booster = bpy.data.objects.new('booster', me_cylinder_005)
ob_service_module = bpy.data.objects.new('service module', me_cylinder_001)

# ---- transforms, parenting, visibility, modifiers, constraints
ob_hemi.location = (0.5351, 0.7584, -19.66)
ob_hemi.rotation_euler = (-3.201, 0.05891, -1.923)
ob_hemi.empty_display_type = 'ARROWS'
ob_hemi.hide_viewport = True
ob_hemi.lineart.crease_threshold = 0.0
ob_empty.location = (-4.28, 5.859, -3.314)
ob_empty.empty_display_type = 'ARROWS'
ob_empty.empty_image_offset = (0.0, 0.0)
ob_empty.hide_viewport = True
ob_empty.lineart.crease_threshold = 0.0
ob_camera.location = (10.03, -13.29, 7.68)
ob_camera.rotation_euler = (1.109, 0.01082, 0.8149)
ob_camera.lock_rotations_4d = False
ob_camera.empty_display_type = 'ARROWS'
ob_camera.color = (0.0, 0.0, 0.0, 0.0)
ob_camera.hide_viewport = True
ob_camera.display_type = 'WIRE'
ob_camera.lineart.crease_threshold = 0.0
_c = ob_camera.constraints.new('TRACK_TO'); _c.name = 'AutoTrack'
_c.target = ob_empty
ob_sun.location = (7.039, -4.902, 13.22)
ob_sun.rotation_euler = (0.3515, 0.4229, -0.1476)
ob_sun.empty_display_type = 'ARROWS'
ob_sun.hide_viewport = True
ob_sun.lineart.crease_threshold = 0.0
ob_command_module.location = (5.076, 0.0, 0.0)
ob_command_module.rotation_euler = (0.0, -1.571, 0.0)
ob_command_module.scale = (0.9906, 0.9906, 1.222)
ob_command_module.lock_location = (True, True, True)
ob_command_module.lock_rotation = (True, True, True)
ob_command_module.lock_scale = (True, True, True)
ob_command_module.empty_display_type = 'ARROWS'
ob_command_module.lineart.crease_threshold = 0.0
ob_booster.location = (-3.258, 0.0, 0.0)
ob_booster.rotation_euler = (0.0, -1.571, 0.0)
ob_booster.scale = (0.6846, 0.6846, 0.2578)
ob_booster.lock_location = (True, True, True)
ob_booster.lock_rotation = (True, True, True)
ob_booster.lock_scale = (True, True, True)
ob_booster.empty_display_type = 'ARROWS'
ob_booster.lineart.crease_threshold = 0.0
ob_service_module.location = (0.0, 0.0, 0.0)
ob_service_module.rotation_euler = (-0.0, -4.712, 0.0)
ob_service_module.lock_location = (True, True, True)
ob_service_module.lock_rotation = (True, True, True)
ob_service_module.lock_scale = (True, True, True)
ob_service_module.empty_display_type = 'ARROWS'
ob_service_module.lineart.crease_threshold = 0.0

# ---- collection membership
col_collection_1.objects.link(ob_hemi)
col_collection_1.objects.link(ob_empty)
col_collection_1.objects.link(ob_camera)
col_collection_1.objects.link(ob_sun)
col_collection_1.objects.link(ob_command_module)
col_collection_1.objects.link(ob_booster)
col_collection_1.objects.link(ob_service_module)

# ---- scene / render settings (as saved in the file)
scene.camera = ob_camera
scene.frame_start = 1; scene.frame_end = 250; scene.frame_set(-140)
scene.render.engine = 'BLENDER_EEVEE_NEXT'
scene.render.image_settings.color_mode = 'RGB'
scene.render.image_settings.compression = 90
scene.render.resolution_percentage = 50
scene.render.dither_intensity = 0.0
scene.render.bake_margin = 2
scene.render.bake_bias = 0.0
scene.cycles.use_denoising = False
scene.cycles.samples = 10
scene.cycles.sampling_pattern = 'TABULATED_SOBOL'
scene.cycles.light_sampling_threshold = 0.0
scene.cycles.use_adaptive_sampling = False
scene.cycles.use_light_tree = False
scene.cycles.blur_glossy = 0.0
scene.cycles.volume_bounces = 1
scene.cycles.pixel_filter_type = 'GAUSSIAN'
scene.cycles.sample_clamp_indirect = 0.0
scene.view_settings.view_transform = 'Standard'
bpy.context.view_layer.update()
